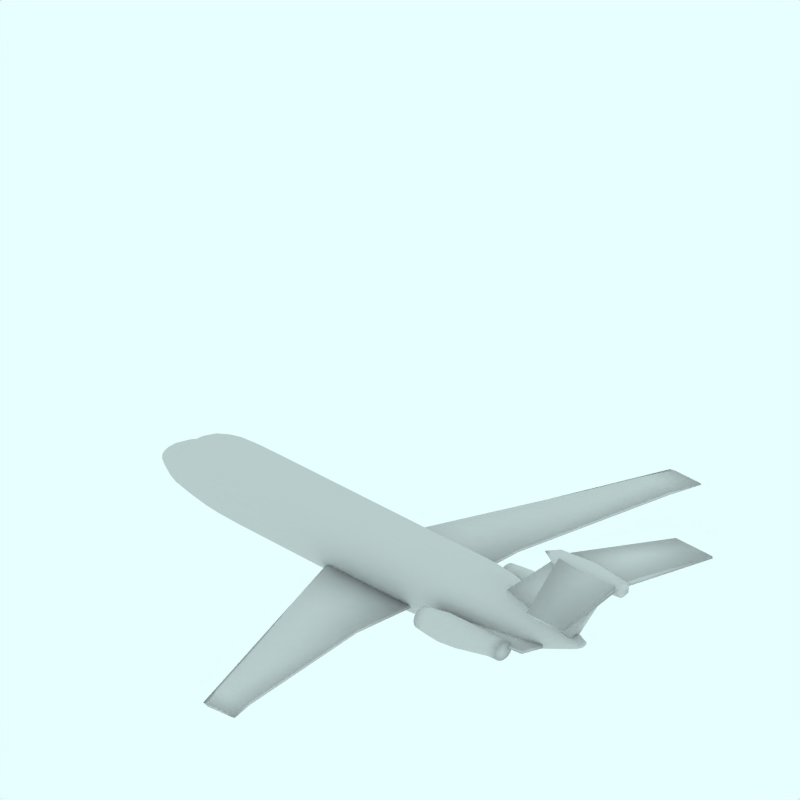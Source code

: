 # Source: One_Eleven_200_300_400.blend  (saved by Blender 2.49.2; exported with 4.5.12 LTS)
import bpy
from mathutils import Matrix  # noqa: F401  (used for matrix-valued properties, if any)

bpy.ops.wm.read_factory_settings(use_empty=True)
scene = bpy.context.scene
scene.name = 'Scene'

# ---- collections
col_collection_1 = bpy.data.collections.new('Collection 1'); scene.collection.children.link(col_collection_1)
col_collection_2 = bpy.data.collections.new('Collection 2'); scene.collection.children.link(col_collection_2)
col_collection_2.hide_render = True
col_collection_2.hide_viewport = True
col_collection_3 = bpy.data.collections.new('Collection 3'); scene.collection.children.link(col_collection_3)
col_collection_3.hide_render = True
col_collection_3.hide_viewport = True
col_collection_4 = bpy.data.collections.new('Collection 4'); scene.collection.children.link(col_collection_4)
col_collection_4.hide_render = True
col_collection_4.hide_viewport = True

# ---- materials (node trees are filled in below, after node groups)
mat_transparent = bpy.data.materials.new('Transparent')
mat_transparent.alpha_threshold = 0.0
mat_transparent.preview_render_type = 'FLAT'
mat_transparent.roughness = 0.5

# ---- material node trees

# ---- world
world_world = bpy.data.worlds.new('World'); scene.world = world_world
world_world.color = (0.9059, 1.0, 1.0)
world_world.use_sun_shadow = False
world_world.sun_shadow_jitter_overblur = 0.0
world_world.cycles.sampling_method = 'MANUAL'
world_world.cycles.sample_map_resolution = 256

# ---- cameras
cam_camera_001 = bpy.data.cameras.new('Camera.001')
cam_camera_001.type = 'ORTHO'
cam_camera_001.passepartout_alpha = 0.2
cam_camera_001.clip_end = 100.0
cam_camera_001.lens = 35.0
cam_camera_001.ortho_scale = 12.0
cam_camera_001.display_size = 5.91
cam_camera_001.show_passepartout = False
cam_camera_001.show_safe_areas = True
cam_camera_001.dof.focus_distance = 0.0
cam_camera_001.dof.aperture_fstop = 128.0

# ---- lights
light_lamp = bpy.data.lights.new('Lamp', 'SUN')
light_lamp.transmission_factor = 0.0
light_lamp.angle = 1.571
light_lamp.energy = 0.028
light_lamp.shadow_buffer_clip_start = 0.5
light_lamp.shadow_soft_size = 1.0
light_lamp.shadow_cascade_max_distance = 1000.0
light_lamp.cycles.use_multiple_importance_sampling = False

# ---- meshes
me_cylinder_002 = bpy.data.meshes.new('Cylinder.002')
me_cylinder_002.from_pydata([(0.7071, 0.7071, -1.0), (0.8315, 0.5556, -1.0), (0.9239, 0.3827, -1.0), (0.9808, 0.1951, -1.0), (1.0, 7.55e-08, -1.0), (0.9808, -0.1951, -1.0), (0.9239, -0.3827, -1.0), (0.8315, -0.5556, -1.0), (0.7071, -0.7071, -1.0), (0.5556, -0.8315, -1.0), (0.3827, -0.9239, -1.0), (0.1951, -0.9808, -1.0), (-3.258e-07, -1.0, -1.0), (-0.1951, -0.9808, -1.0), (-0.3827, -0.9239, -1.0), (-0.5556, -0.8315, -1.0), (-0.7071, -0.7071, -1.0), (-0.8315, -0.5556, -1.0), (-0.9239, -0.3827, -1.0), (-0.9808, -0.1951, -1.0), (-1.0, 9.656e-07, -1.0), (-0.9808, 0.1951, -1.0), (-0.9239, 0.3827, -1.0), (-0.8315, 0.5556, -1.0), (-0.7071, 0.7071, -1.0), (-0.5556, 0.8315, -1.0), (-0.3827, 0.9239, -1.0), (-0.1951, 0.9808, -1.0), (1.605e-06, 1.0, -1.0), (0.1951, 0.9808, -1.0), (0.3827, 0.9239, -1.0), (0.5556, 0.8315, -1.0), (0.7071, 0.7071, 7.583), (0.8315, 0.5556, 7.583), (0.9239, 0.3827, 7.583), (0.9808, 0.1951, 7.583), (1.0, -2.245e-06, 7.583), (0.9808, -0.1951, 7.583), (0.9239, -0.3827, 7.583), (0.8315, -0.5556, 7.583), (0.7071, -0.7071, 7.583), (0.5556, -0.8315, 7.583), (0.3827, -0.9239, 7.583), (0.1951, -0.9808, 7.583), (1.427e-06, -1.0, 7.583), (-0.1951, -0.9808, 7.583), (-0.3827, -0.9239, 7.583), (-0.5556, -0.8315, 7.583), (-0.7071, -0.7071, 7.583), (-0.8315, -0.5556, 7.583), (-0.9239, -0.3827, 7.583), (-0.9808, -0.1951, 7.583), (-1.0, -4.105e-06, 7.583), (-0.9808, 0.1951, 7.583), (-0.9239, 0.3827, 7.583), (-0.8315, 0.5556, 7.583), (-0.7071, 0.7071, 7.583), (-0.5556, 0.8315, 7.583), (-0.3827, 0.9239, 7.583), (-0.1951, 0.9808, 7.583), (-6.783e-06, 1.0, 7.583), (0.1951, 0.9808, 7.583), (0.3827, 0.9239, 7.583), (0.5556, 0.8315, 7.583), (-1.331e-07, 0.0, -2.763), (5.503e-07, 0.0, 8.289), (1.164, 0.7778, 3.378), (0.99, 0.9899, 3.378), (1.293, 0.5358, 3.378), (1.373, 0.2731, 3.378), (1.4, -1.551e-06, 3.378), (1.373, -0.2731, 3.378), (1.293, -0.5358, 3.378), (1.164, -0.7778, 3.378), (0.9899, -0.9899, 3.378), (0.7778, -1.164, 3.378), (0.5358, -1.293, 3.378), (0.2731, -1.373, 3.378), (6.999e-07, -1.4, 3.378), (-0.2731, -1.373, 3.378), (-0.5358, -1.293, 3.378), (-0.7778, -1.164, 3.378), (-0.9899, -0.99, 3.378), (-1.164, -0.7778, 3.378), (-1.293, -0.5358, 3.378), (-1.373, -0.2731, 3.378), (-1.4, -2.268e-06, 3.378), (-1.373, 0.2731, 3.378), (-1.293, 0.5358, 3.378), (-1.164, 0.7778, 3.378), (-0.99, 0.9899, 3.378), (-0.7778, 1.164, 3.378), (-0.5358, 1.293, 3.378), (-0.2731, 1.373, 3.378), (-3.837e-06, 1.4, 3.378), (0.2731, 1.373, 3.378), (0.5358, 1.293, 3.378), (0.7778, 1.164, 3.378)], [], [(64, 0, 1), (65, 33, 32), (64, 1, 2), (65, 34, 33), (64, 2, 3), (65, 35, 34), (64, 3, 4), (65, 36, 35), (64, 4, 5), (65, 37, 36), (64, 5, 6), (65, 38, 37), (64, 6, 7), (65, 39, 38), (64, 7, 8), (65, 40, 39), (64, 8, 9), (65, 41, 40), (64, 9, 10), (65, 42, 41), (64, 10, 11), (65, 43, 42), (64, 11, 12), (65, 44, 43), (64, 12, 13), (65, 45, 44), (64, 13, 14), (65, 46, 45), (64, 14, 15), (65, 47, 46), (64, 15, 16), (65, 48, 47), (64, 16, 17), (65, 49, 48), (64, 17, 18), (65, 50, 49), (64, 18, 19), (65, 51, 50), (64, 19, 20), (65, 52, 51), (64, 20, 21), (65, 53, 52), (64, 21, 22), (65, 54, 53), (64, 22, 23), (65, 55, 54), (64, 23, 24), (65, 56, 55), (64, 24, 25), (65, 57, 56), (64, 25, 26), (65, 58, 57), (64, 26, 27), (65, 59, 58), (64, 27, 28), (65, 60, 59), (64, 28, 29), (65, 61, 60), (64, 29, 30), (65, 62, 61), (64, 30, 31), (65, 63, 62), (31, 0, 64), (65, 32, 63), (0, 67, 66, 1), (67, 32, 33, 66), (1, 66, 68, 2), (66, 33, 34, 68), (2, 68, 69, 3), (68, 34, 35, 69), (3, 69, 70, 4), (69, 35, 36, 70), (4, 70, 71, 5), (70, 36, 37, 71), (5, 71, 72, 6), (71, 37, 38, 72), (6, 72, 73, 7), (72, 38, 39, 73), (7, 73, 74, 8), (73, 39, 40, 74), (8, 74, 75, 9), (74, 40, 41, 75), (9, 75, 76, 10), (75, 41, 42, 76), (10, 76, 77, 11), (76, 42, 43, 77), (11, 77, 78, 12), (77, 43, 44, 78), (12, 78, 79, 13), (78, 44, 45, 79), (13, 79, 80, 14), (79, 45, 46, 80), (14, 80, 81, 15), (80, 46, 47, 81), (15, 81, 82, 16), (81, 47, 48, 82), (16, 82, 83, 17), (82, 48, 49, 83), (17, 83, 84, 18), (83, 49, 50, 84), (18, 84, 85, 19), (84, 50, 51, 85), (19, 85, 86, 20), (85, 51, 52, 86), (20, 86, 87, 21), (86, 52, 53, 87), (21, 87, 88, 22), (87, 53, 54, 88), (22, 88, 89, 23), (88, 54, 55, 89), (23, 89, 90, 24), (89, 55, 56, 90), (24, 90, 91, 25), (90, 56, 57, 91), (25, 91, 92, 26), (91, 57, 58, 92), (26, 92, 93, 27), (92, 58, 59, 93), (27, 93, 94, 28), (93, 59, 60, 94), (28, 94, 95, 29), (94, 60, 61, 95), (29, 95, 96, 30), (95, 61, 62, 96), (30, 96, 97, 31), (96, 62, 63, 97), (32, 67, 97, 63), (67, 0, 31, 97)])
me_cylinder_002.polygons.foreach_set('use_smooth', [True] * 128)
me_cylinder_002.use_remesh_preserve_volume = False
me_cylinder_002.use_remesh_preserve_attributes = False
me_cylinder_002.use_mirror_vertex_groups = False
me_cylinder_002.update()
me_cube_006 = bpy.data.meshes.new('Cube.006')
me_cube_006.from_pydata([(1.395, 1.586, -0.01371), (1.0, 0.0, -0.05912), (-0.2288, 1.788e-07, -0.05912), (0.6176, 1.586, -0.01371), (1.395, 1.586, 0.02437), (1.0, -5.96e-07, 0.04708), (-0.2288, 3.576e-07, 0.04708), (0.6176, 1.586, 0.02437)], [], [(0, 1, 2, 3), (4, 7, 6, 5), (0, 4, 5, 1), (1, 5, 6, 2), (2, 6, 7, 3), (4, 0, 3, 7)])
me_cube_006.polygons.foreach_set('use_smooth', [True] * 6)
me_cube_006.use_remesh_preserve_volume = False
me_cube_006.use_remesh_preserve_attributes = False
me_cube_006.use_mirror_vertex_groups = False
me_cube_006.update()
me_cube_002 = bpy.data.meshes.new('Cube.002')
me_cube_002.from_pydata([(3.684, 0.1047, 0.8922), (3.684, 0.0, 0.8922), (2.018, -0.03732, 0.8922), (2.018, 0.1143, 0.8922), (4.488, 0.02442, 2.15), (4.488, -5.96e-07, 2.15), (3.353, 3.576e-07, 2.15), (3.353, 0.02658, 2.15), (2.892, 8.494e-08, 0.8922), (2.892, 0.1442, 0.8922), (3.949, -1.431e-07, 2.15), (3.949, 0.0639, 2.15)], [], [(0, 4, 5, 1), (2, 6, 7, 3), (9, 0, 1, 8), (8, 2, 3, 9), (4, 11, 10, 5), (11, 7, 6, 10), (5, 10, 8, 1), (10, 6, 2, 8), (0, 9, 11, 4), (9, 3, 7, 11)])
me_cube_002.polygons.foreach_set('use_smooth', [True] * 10)
me_cube_002.use_remesh_preserve_volume = False
me_cube_002.use_remesh_preserve_attributes = False
me_cube_002.use_mirror_vertex_groups = False
me_cube_002.update()
me_cube_001 = bpy.data.meshes.new('Cube.001')
me_cube_001.from_pydata([(1.436, 4.949, 0.5979), (0.7877, 0.4763, 0.4476), (-0.9904, 0.4763, 0.2446), (0.8753, 4.949, 0.5694), (1.436, 4.949, 0.62), (0.7877, 0.4763, 0.5026), (-0.9904, 0.4763, 0.5026), (0.8753, 4.949, 0.62), (1.273, 4.457, 0.5622), (0.6701, 4.457, 0.5337), (1.273, 4.457, 0.6071), (0.6701, 4.457, 0.6071), (0.7933, 1.71, 0.4902), (-0.4756, 1.71, 0.3342), (0.7933, 1.71, 0.535), (-0.4756, 1.71, 0.535), (0.7877, 0.4763, 0.4784), (1.436, 4.949, 0.6103), (-1.09, 0.4763, 0.3891), (0.7758, 4.949, 0.5978), (1.273, 4.457, 0.5874), (0.5706, 4.457, 0.5748), (0.7933, 1.71, 0.5153), (-0.5751, 1.71, 0.4466)], [], [(0, 8, 9, 3), (7, 11, 10, 4), (8, 12, 13, 9), (12, 1, 2, 13), (11, 15, 14, 10), (15, 6, 5, 14), (1, 16, 18, 2), (16, 5, 6, 18), (4, 17, 19, 7), (17, 0, 3, 19), (0, 17, 20, 8), (17, 4, 10, 20), (7, 19, 21, 11), (19, 3, 9, 21), (14, 22, 20, 10), (22, 12, 8, 20), (5, 16, 22, 14), (16, 1, 12, 22), (15, 23, 18, 6), (23, 13, 2, 18), (11, 21, 23, 15), (21, 9, 13, 23)])
me_cube_001.polygons.foreach_set('use_smooth', [True] * 22)
me_cube_001.use_remesh_preserve_volume = False
me_cube_001.use_remesh_preserve_attributes = False
me_cube_001.use_mirror_vertex_groups = False
me_cube_001.update()
me_cube = bpy.data.meshes.new('Cube')
me_cube.from_pydata([(3.19, 0.6094, 0.6229), (3.287, 0.26, 0.6229), (1.487, 0.26, 0.6229), (1.487, 0.76, 0.6229), (3.19, 0.6094, 0.7029), (3.287, 0.26, 0.7029), (1.487, 0.26, 0.7029), (1.487, 0.76, 0.7029)], [], [(0, 1, 2, 3), (4, 7, 6, 5), (0, 4, 5, 1), (1, 5, 6, 2), (2, 6, 7, 3), (4, 0, 3, 7)])
me_cube.polygons.foreach_set('use_smooth', [True] * 6)
me_cube.use_remesh_preserve_volume = False
me_cube.use_remesh_preserve_attributes = False
me_cube.use_mirror_vertex_groups = False
me_cube.update()
me_cylinder_001 = bpy.data.meshes.new('Cylinder.001')
me_cylinder_001.from_pydata([(-0.5451, 1.033, 1.373), (-0.5227, 1.006, 1.373), (-0.506, 0.9746, 1.373), (-0.4958, 0.9409, 1.373), (-0.4923, 0.9058, 1.373), (-0.4958, 0.8706, 1.373), (-0.506, 0.8369, 1.373), (-0.5227, 0.8058, 1.373), (-0.5451, 0.7785, 1.373), (-0.5723, 0.7561, 1.373), (-0.6035, 0.7395, 1.373), (-0.6372, 0.7292, 1.373), (-0.6723, 0.7258, 1.373), (-0.7075, 0.7292, 1.373), (-0.7412, 0.7395, 1.373), (-0.7723, 0.7561, 1.373), (-0.7996, 0.7785, 1.373), (-0.822, 0.8058, 1.373), (-0.8386, 0.8369, 1.373), (-0.8489, 0.8706, 1.373), (-0.8523, 0.9058, 1.373), (-0.8489, 0.9409, 1.373), (-0.8386, 0.9746, 1.373), (-0.822, 1.006, 1.373), (-0.7996, 1.033, 1.373), (-0.7723, 1.055, 1.373), (-0.7412, 1.072, 1.373), (-0.7075, 1.082, 1.373), (-0.6723, 1.086, 1.373), (-0.6372, 1.082, 1.373), (-0.6035, 1.072, 1.373), (-0.5723, 1.055, 1.373), (-0.5562, 0.8838, 2.945), (-0.5371, 0.8565, 2.945), (-0.5229, 0.8254, 2.945), (-0.5141, 0.7916, 2.945), (-0.5112, 0.7565, 2.945), (-0.5141, 0.7214, 2.945), (-0.5229, 0.6876, 2.945), (-0.5371, 0.6565, 2.945), (-0.5562, 0.6292, 2.945), (-0.5796, 0.6068, 2.945), (-0.6062, 0.5902, 2.945), (-0.635, 0.5799, 2.945), (-0.6651, 0.5765, 2.945), (-0.6951, 0.5799, 2.945), (-0.724, 0.5902, 2.945), (-0.7506, 0.6068, 2.945), (-0.7739, 0.6292, 2.945), (-0.793, 0.6565, 2.945), (-0.8072, 0.6876, 2.945), (-0.816, 0.7214, 2.945), (-0.819, 0.7565, 2.945), (-0.816, 0.7916, 2.945), (-0.8072, 0.8254, 2.945), (-0.793, 0.8565, 2.945), (-0.7739, 0.8838, 2.945), (-0.7506, 0.9062, 2.945), (-0.724, 0.9228, 2.945), (-0.6951, 0.933, 2.945), (-0.6651, 0.9365, 2.945), (-0.635, 0.933, 2.945), (-0.6062, 0.9228, 2.945), (-0.5796, 0.9062, 2.945), (-0.6723, 0.9058, 1.373), (-0.6651, 0.7565, 2.945), (-0.4886, 1.006, 1.572), (-0.5156, 1.033, 1.572), (-0.4684, 0.9746, 1.572), (-0.456, 0.9409, 1.572), (-0.4518, 0.9058, 1.572), (-0.456, 0.8706, 1.572), (-0.4684, 0.8369, 1.572), (-0.4886, 0.8058, 1.572), (-0.5156, 0.7785, 1.572), (-0.5486, 0.7561, 1.572), (-0.5863, 0.7395, 1.572), (-0.6272, 0.7292, 1.572), (-0.6696, 0.7258, 1.572), (-0.7121, 0.7292, 1.572), (-0.753, 0.7395, 1.572), (-0.7906, 0.7561, 1.572), (-0.8237, 0.7785, 1.572), (-0.8507, 0.8058, 1.572), (-0.8709, 0.8369, 1.572), (-0.8833, 0.8706, 1.572), (-0.8874, 0.9058, 1.572), (-0.8833, 0.9409, 1.572), (-0.8709, 0.9746, 1.572), (-0.8507, 1.006, 1.572), (-0.8237, 1.033, 1.572), (-0.7906, 1.055, 1.572), (-0.753, 1.072, 1.572), (-0.7121, 1.082, 1.572), (-0.6696, 1.086, 1.572), (-0.6272, 1.082, 1.572), (-0.5863, 1.072, 1.572), (-0.5486, 1.055, 1.572), (-0.4692, 1.008, 1.813), (-0.4995, 1.041, 1.813), (-0.4466, 0.971, 1.813), (-0.4327, 0.9305, 1.813), (-0.428, 0.8884, 1.813), (-0.4327, 0.8462, 1.813), (-0.4466, 0.8057, 1.813), (-0.4692, 0.7684, 1.813), (-0.4995, 0.7356, 1.813), (-0.5365, 0.7088, 1.813), (-0.5786, 0.6888, 1.813), (-0.6244, 0.6765, 1.813), (-0.672, 0.6724, 1.813), (-0.7196, 0.6765, 1.813), (-0.7653, 0.6888, 1.813), (-0.8075, 0.7088, 1.813), (-0.8444, 0.7356, 1.813), (-0.8748, 0.7684, 1.813), (-0.8973, 0.8057, 1.813), (-0.9112, 0.8462, 1.813), (-0.9159, 0.8884, 1.813), (-0.9112, 0.9305, 1.813), (-0.8973, 0.971, 1.813), (-0.8748, 1.008, 1.813), (-0.8444, 1.041, 1.813), (-0.8075, 1.068, 1.813), (-0.7653, 1.088, 1.813), (-0.7196, 1.1, 1.813), (-0.672, 1.104, 1.813), (-0.6244, 1.1, 1.813), (-0.5786, 1.088, 1.813), (-0.5365, 1.068, 1.813), (-0.4891, 0.9881, 2.153), (-0.5164, 1.022, 2.153), (-0.4687, 0.949, 2.153), (-0.4562, 0.9065, 2.153), (-0.4519, 0.8624, 2.153), (-0.4562, 0.8182, 2.153), (-0.4687, 0.7758, 2.153), (-0.4891, 0.7367, 2.153), (-0.5164, 0.7024, 2.153), (-0.5498, 0.6743, 2.153), (-0.5879, 0.6534, 2.153), (-0.6292, 0.6405, 2.153), (-0.6722, 0.6361, 2.153), (-0.7152, 0.6405, 2.153), (-0.7565, 0.6534, 2.153), (-0.7945, 0.6743, 2.153), (-0.8279, 0.7024, 2.153), (-0.8553, 0.7367, 2.153), (-0.8757, 0.7758, 2.153), (-0.8882, 0.8182, 2.153), (-0.8924, 0.8624, 2.153), (-0.8882, 0.9065, 2.153), (-0.8757, 0.949, 2.153), (-0.8553, 0.9881, 2.153), (-0.8279, 1.022, 2.153), (-0.7945, 1.05, 2.153), (-0.7565, 1.071, 2.153), (-0.7152, 1.084, 2.153), (-0.6722, 1.089, 2.153), (-0.6292, 1.084, 2.153), (-0.5879, 1.071, 2.153), (-0.5498, 1.05, 2.153), (-0.5378, 0.8657, 2.747), (-0.5567, 0.8933, 2.747), (-0.5238, 0.8342, 2.747), (-0.5151, 0.8001, 2.747), (-0.5122, 0.7646, 2.747), (-0.5151, 0.7291, 2.747), (-0.5238, 0.6949, 2.747), (-0.5378, 0.6635, 2.747), (-0.5567, 0.6359, 2.747), (-0.5798, 0.6133, 2.747), (-0.6061, 0.5965, 2.747), (-0.6346, 0.5861, 2.747), (-0.6643, 0.5826, 2.747), (-0.6939, 0.5861, 2.747), (-0.7224, 0.5965, 2.747), (-0.7487, 0.6133, 2.747), (-0.7718, 0.6359, 2.747), (-0.7907, 0.6635, 2.747), (-0.8047, 0.6949, 2.747), (-0.8134, 0.7291, 2.747), (-0.8163, 0.7646, 2.747), (-0.8134, 0.8001, 2.747), (-0.8047, 0.8342, 2.747), (-0.7907, 0.8657, 2.747), (-0.7718, 0.8933, 2.747), (-0.7487, 0.9159, 2.747), (-0.7224, 0.9327, 2.747), (-0.6939, 0.9431, 2.747), (-0.6643, 0.9466, 2.747), (-0.6346, 0.9431, 2.747), (-0.6061, 0.9327, 2.747), (-0.5798, 0.9159, 2.747)], [], [(64, 0, 1), (65, 33, 32), (64, 1, 2), (65, 34, 33), (64, 2, 3), (65, 35, 34), (64, 3, 4), (65, 36, 35), (64, 4, 5), (65, 37, 36), (64, 5, 6), (65, 38, 37), (64, 6, 7), (65, 39, 38), (64, 7, 8), (65, 40, 39), (64, 8, 9), (65, 41, 40), (64, 9, 10), (65, 42, 41), (64, 10, 11), (65, 43, 42), (64, 11, 12), (65, 44, 43), (64, 12, 13), (65, 45, 44), (64, 13, 14), (65, 46, 45), (64, 14, 15), (65, 47, 46), (64, 15, 16), (65, 48, 47), (64, 16, 17), (65, 49, 48), (64, 17, 18), (65, 50, 49), (64, 18, 19), (65, 51, 50), (64, 19, 20), (65, 52, 51), (64, 20, 21), (65, 53, 52), (64, 21, 22), (65, 54, 53), (64, 22, 23), (65, 55, 54), (64, 23, 24), (65, 56, 55), (64, 24, 25), (65, 57, 56), (64, 25, 26), (65, 58, 57), (64, 26, 27), (65, 59, 58), (64, 27, 28), (65, 60, 59), (64, 28, 29), (65, 61, 60), (64, 29, 30), (65, 62, 61), (64, 30, 31), (65, 63, 62), (31, 0, 64), (65, 32, 63), (0, 67, 66, 1), (1, 66, 68, 2), (2, 68, 69, 3), (3, 69, 70, 4), (4, 70, 71, 5), (5, 71, 72, 6), (6, 72, 73, 7), (7, 73, 74, 8), (8, 74, 75, 9), (9, 75, 76, 10), (10, 76, 77, 11), (11, 77, 78, 12), (12, 78, 79, 13), (13, 79, 80, 14), (14, 80, 81, 15), (15, 81, 82, 16), (16, 82, 83, 17), (17, 83, 84, 18), (18, 84, 85, 19), (19, 85, 86, 20), (20, 86, 87, 21), (21, 87, 88, 22), (22, 88, 89, 23), (23, 89, 90, 24), (24, 90, 91, 25), (25, 91, 92, 26), (26, 92, 93, 27), (27, 93, 94, 28), (28, 94, 95, 29), (29, 95, 96, 30), (30, 96, 97, 31), (67, 0, 31, 97), (67, 99, 98, 66), (66, 98, 100, 68), (68, 100, 101, 69), (69, 101, 102, 70), (70, 102, 103, 71), (71, 103, 104, 72), (72, 104, 105, 73), (73, 105, 106, 74), (74, 106, 107, 75), (75, 107, 108, 76), (76, 108, 109, 77), (77, 109, 110, 78), (78, 110, 111, 79), (79, 111, 112, 80), (80, 112, 113, 81), (81, 113, 114, 82), (82, 114, 115, 83), (83, 115, 116, 84), (84, 116, 117, 85), (85, 117, 118, 86), (86, 118, 119, 87), (87, 119, 120, 88), (88, 120, 121, 89), (89, 121, 122, 90), (90, 122, 123, 91), (91, 123, 124, 92), (92, 124, 125, 93), (93, 125, 126, 94), (94, 126, 127, 95), (95, 127, 128, 96), (96, 128, 129, 97), (99, 67, 97, 129), (99, 131, 130, 98), (98, 130, 132, 100), (100, 132, 133, 101), (101, 133, 134, 102), (102, 134, 135, 103), (103, 135, 136, 104), (104, 136, 137, 105), (105, 137, 138, 106), (106, 138, 139, 107), (107, 139, 140, 108), (108, 140, 141, 109), (109, 141, 142, 110), (110, 142, 143, 111), (111, 143, 144, 112), (112, 144, 145, 113), (113, 145, 146, 114), (114, 146, 147, 115), (115, 147, 148, 116), (116, 148, 149, 117), (117, 149, 150, 118), (118, 150, 151, 119), (119, 151, 152, 120), (120, 152, 153, 121), (121, 153, 154, 122), (122, 154, 155, 123), (123, 155, 156, 124), (124, 156, 157, 125), (125, 157, 158, 126), (126, 158, 159, 127), (127, 159, 160, 128), (128, 160, 161, 129), (131, 99, 129, 161), (131, 163, 162, 130), (163, 32, 33, 162), (130, 162, 164, 132), (162, 33, 34, 164), (132, 164, 165, 133), (164, 34, 35, 165), (133, 165, 166, 134), (165, 35, 36, 166), (134, 166, 167, 135), (166, 36, 37, 167), (135, 167, 168, 136), (167, 37, 38, 168), (136, 168, 169, 137), (168, 38, 39, 169), (137, 169, 170, 138), (169, 39, 40, 170), (138, 170, 171, 139), (170, 40, 41, 171), (139, 171, 172, 140), (171, 41, 42, 172), (140, 172, 173, 141), (172, 42, 43, 173), (141, 173, 174, 142), (173, 43, 44, 174), (142, 174, 175, 143), (174, 44, 45, 175), (143, 175, 176, 144), (175, 45, 46, 176), (144, 176, 177, 145), (176, 46, 47, 177), (145, 177, 178, 146), (177, 47, 48, 178), (146, 178, 179, 147), (178, 48, 49, 179), (147, 179, 180, 148), (179, 49, 50, 180), (148, 180, 181, 149), (180, 50, 51, 181), (149, 181, 182, 150), (181, 51, 52, 182), (150, 182, 183, 151), (182, 52, 53, 183), (151, 183, 184, 152), (183, 53, 54, 184), (152, 184, 185, 153), (184, 54, 55, 185), (153, 185, 186, 154), (185, 55, 56, 186), (154, 186, 187, 155), (186, 56, 57, 187), (155, 187, 188, 156), (187, 57, 58, 188), (156, 188, 189, 157), (188, 58, 59, 189), (157, 189, 190, 158), (189, 59, 60, 190), (158, 190, 191, 159), (190, 60, 61, 191), (159, 191, 192, 160), (191, 61, 62, 192), (160, 192, 193, 161), (192, 62, 63, 193), (32, 163, 193, 63), (163, 131, 161, 193)])
me_cylinder_001.polygons.foreach_set('use_smooth', [True] * 224)
me_cylinder_001.use_remesh_preserve_volume = False
me_cylinder_001.use_remesh_preserve_attributes = False
me_cylinder_001.use_mirror_vertex_groups = False
me_cylinder_001.update()
me_cylinder = bpy.data.meshes.new('Cylinder')
me_cylinder.from_pydata([(0.3158, 0.1061, -4.946), (0.3297, 0.08334, -4.946), (0.34, 0.0574, -4.946), (0.3464, 0.02926, -4.946), (0.3486, 1.132e-08, -4.946), (0.3464, -0.02926, -4.946), (0.34, -0.0574, -4.946), (0.3297, -0.08334, -4.946), (0.3158, -0.1061, -4.946), (0.2988, -0.1247, -4.946), (0.2794, -0.1386, -4.946), (0.2584, -0.1471, -4.946), (0.2366, -0.15, -4.946), (0.2147, -0.1471, -4.946), (0.1937, -0.1386, -4.946), (0.1743, -0.1247, -4.946), (0.1574, -0.1061, -4.946), (0.1434, -0.08334, -4.946), (0.1331, -0.0574, -4.946), (0.1267, -0.02926, -4.946), (0.1246, 1.448e-07, -4.946), (0.1267, 0.02926, -4.946), (0.1331, 0.0574, -4.946), (0.1434, 0.08334, -4.946), (0.1574, 0.1061, -4.946), (0.1743, 0.1247, -4.946), (0.1937, 0.1386, -4.946), (0.2147, 0.1471, -4.946), (0.2366, 0.15, -4.946), (0.2584, 0.1471, -4.946), (0.2794, 0.1386, -4.946), (0.2988, 0.1247, -4.946), (-0.1722, 0.08485, 3.879), (-0.1629, 0.06667, 3.879), (-0.156, 0.04592, 3.879), (-0.1517, 0.02341, 3.879), (-0.1503, -2.694e-07, 3.879), (-0.1517, -0.02341, 3.879), (-0.156, -0.04592, 3.879), (-0.1629, -0.06667, 3.879), (-0.1722, -0.08485, 3.879), (-0.1835, -0.09978, 3.879), (-0.1964, -0.1109, 3.879), (-0.2105, -0.1177, 3.879), (-0.2251, -0.12, 3.879), (-0.2396, -0.1177, 3.879), (-0.2537, -0.1109, 3.879), (-0.2666, -0.09978, 3.879), (-0.2779, -0.08485, 3.879), (-0.2872, -0.06667, 3.879), (-0.2941, -0.04592, 3.879), (-0.2984, -0.02341, 3.879), (-0.2998, -4.926e-07, 3.879), (-0.2984, 0.02341, 3.879), (-0.2941, 0.04592, 3.879), (-0.2872, 0.06667, 3.879), (-0.2779, 0.08485, 3.879), (-0.2666, 0.09978, 3.879), (-0.2537, 0.1109, 3.879), (-0.2396, 0.1177, 3.879), (-0.2251, 0.12, 3.879), (-0.2105, 0.1177, 3.879), (-0.1964, 0.1109, 3.879), (-0.1835, 0.09978, 3.879), (0.2237, 0.0, -4.993), (-0.2335, 0.0, 3.908), (0.8315, 0.5556, 0.0), (0.7071, 0.7071, 0.0), (0.9239, 0.3827, 0.0), (0.9808, 0.1951, 0.0), (1.0, -1.085e-06, 0.0), (0.9808, -0.1951, 0.0), (0.9239, -0.3827, 0.0), (0.8315, -0.5556, 0.0), (0.7071, -0.7071, 0.0), (0.5556, -0.8315, 0.0), (0.3827, -0.9239, 0.0), (0.1951, -0.9808, 0.0), (3.02e-07, -1.0, 0.0), (-0.1951, -0.9808, 0.0), (-0.3827, -0.9239, 0.0), (-0.5556, -0.8315, 0.0), (-0.7071, -0.7071, 0.0), (-0.8315, -0.5556, 0.0), (-0.9239, -0.3827, 0.0), (-0.9808, -0.1951, 0.0), (-1.0, -1.57e-06, 0.0), (-0.9808, 0.1951, 0.0), (-0.9239, 0.3827, 0.0), (-0.8315, 0.5556, 0.0), (-0.7071, 0.7071, 0.0), (-0.5556, 0.8315, 0.0), (-0.3827, 0.9239, 0.0), (-0.1951, 0.9808, 0.0), (-2.837e-06, 1.0, 0.0), (0.1951, 0.9808, 0.0), (0.3827, 0.9239, 0.0), (0.5556, 0.8315, 0.0), (0.7025, 0.5225, -3.695), (0.5883, 0.665, -3.695), (0.7873, 0.3599, -3.695), (0.8395, 0.1835, -3.695), (0.8572, -2.127e-07, -3.695), (0.8395, -0.1835, -3.695), (0.7873, -0.3599, -3.695), (0.7025, -0.5225, -3.695), (0.5883, -0.665, -3.695), (0.4492, -0.782, -3.695), (0.2905, -0.8689, -3.695), (0.1183, -0.9224, -3.695), (-0.06084, -0.9405, -3.695), (-0.2399, -0.9224, -3.695), (-0.4121, -0.8689, -3.695), (-0.5708, -0.782, -3.695), (-0.71, -0.665, -3.695), (-0.8241, -0.5225, -3.695), (-0.909, -0.3599, -3.695), (-0.9612, -0.1835, -3.695), (-0.9788, 2.882e-07, -3.695), (-0.9612, 0.1835, -3.695), (-0.909, 0.3599, -3.695), (-0.8241, 0.5225, -3.695), (-0.71, 0.665, -3.695), (-0.5708, 0.782, -3.695), (-0.4121, 0.8689, -3.695), (-0.2399, 0.9224, -3.695), (-0.06084, 0.9405, -3.695), (0.1183, 0.9224, -3.695), (0.2905, 0.8689, -3.695), (0.4492, 0.782, -3.695), (0.6754, 0.4945, -3.883), (0.5669, 0.6293, -3.883), (0.7561, 0.3406, -3.883), (0.8058, 0.1736, -3.883), (0.8226, -1.624e-07, -3.883), (0.8058, -0.1736, -3.883), (0.7561, -0.3406, -3.883), (0.6754, -0.4945, -3.883), (0.5669, -0.6293, -3.883), (0.4346, -0.74, -3.883), (0.2836, -0.8223, -3.883), (0.1199, -0.8729, -3.883), (-0.05044, -0.89, -3.883), (-0.2208, -0.8729, -3.883), (-0.3845, -0.8223, -3.883), (-0.5355, -0.74, -3.883), (-0.6677, -0.6293, -3.883), (-0.7763, -0.4945, -3.883), (-0.857, -0.3406, -3.883), (-0.9067, -0.1736, -3.883), (-0.9234, 3.578e-07, -3.883), (-0.9067, 0.1736, -3.883), (-0.857, 0.3406, -3.883), (-0.7763, 0.4945, -3.883), (-0.6677, 0.6293, -3.883), (-0.5355, 0.74, -3.883), (-0.3845, 0.8223, -3.883), (-0.2208, 0.8729, -3.883), (-0.05044, 0.89, -3.883), (0.1199, 0.8729, -3.883), (0.2836, 0.8223, -3.883), (0.4346, 0.74, -3.883), (0.7465, 0.5556, -2.993), (0.6283, 0.7071, -2.993), (0.8342, 0.3827, -2.993), (0.8883, 0.1951, -2.993), (0.9066, -3.893e-07, -2.993), (0.8883, -0.1951, -2.993), (0.8342, -0.3827, -2.993), (0.7465, -0.5556, -2.993), (0.6283, -0.7071, -2.993), (0.4844, -0.8315, -2.993), (0.3201, -0.9239, -2.993), (0.1419, -0.9808, -2.993), (-0.04344, -1.0, -2.993), (-0.2288, -0.9808, -2.993), (-0.407, -0.9239, -2.993), (-0.5712, -0.8315, -2.993), (-0.7152, -0.7071, -2.993), (-0.8333, -0.5556, -2.993), (-0.9211, -0.3827, -2.993), (-0.9752, -0.1951, -2.993), (-0.9934, -4.999e-08, -2.993), (-0.9752, 0.1951, -2.993), (-0.9211, 0.3827, -2.993), (-0.8333, 0.5556, -2.993), (-0.7152, 0.7071, -2.993), (-0.5712, 0.8315, -2.993), (-0.407, 0.9239, -2.993), (-0.2288, 0.9808, -2.993), (-0.04344, 1.0, -2.993), (0.1419, 0.9808, -2.993), (0.3201, 0.9239, -2.993), (0.4844, 0.8315, -2.993), (0.7275, 0.5445, -3.414), (0.6105, 0.693, -3.414), (0.8144, 0.375, -3.414), (0.8679, 0.1912, -3.414), (0.886, -2.856e-07, -3.414), (0.8679, -0.1912, -3.414), (0.8144, -0.375, -3.414), (0.7275, -0.5445, -3.414), (0.6105, -0.693, -3.414), (0.4679, -0.8148, -3.414), (0.3052, -0.9054, -3.414), (0.1288, -0.9612, -3.414), (-0.05479, -0.98, -3.414), (-0.2383, -0.9612, -3.414), (-0.4148, -0.9054, -3.414), (-0.5775, -0.8148, -3.414), (-0.72, -0.693, -3.414), (-0.837, -0.5445, -3.414), (-0.924, -0.375, -3.414), (-0.9775, -0.1912, -3.414), (-0.9956, 1.606e-07, -3.414), (-0.9775, 0.1912, -3.414), (-0.924, 0.375, -3.414), (-0.837, 0.5445, -3.414), (-0.72, 0.693, -3.414), (-0.5775, 0.8148, -3.414), (-0.4148, 0.9054, -3.414), (-0.2383, 0.9612, -3.414), (-0.05479, 0.98, -3.414), (0.1288, 0.9612, -3.414), (0.3052, 0.9054, -3.414), (0.4679, 0.8148, -3.414), (0.6463, 0.4611, -4.083), (0.547, 0.5869, -4.083), (0.7201, 0.3176, -4.083), (0.7656, 0.1619, -4.083), (0.7809, -1.129e-07, -4.083), (0.7656, -0.1619, -4.083), (0.7201, -0.3176, -4.083), (0.6463, -0.4611, -4.083), (0.547, -0.5869, -4.083), (0.4259, -0.6901, -4.083), (0.2878, -0.7668, -4.083), (0.138, -0.8141, -4.083), (-0.01782, -0.83, -4.083), (-0.1736, -0.8141, -4.083), (-0.3235, -0.7668, -4.083), (-0.4616, -0.6901, -4.083), (-0.5826, -0.5869, -4.083), (-0.6819, -0.4611, -4.083), (-0.7558, -0.3176, -4.083), (-0.8012, -0.1619, -4.083), (-0.8166, 4.179e-07, -4.083), (-0.8012, 0.1619, -4.083), (-0.7558, 0.3176, -4.083), (-0.6819, 0.4611, -4.083), (-0.5826, 0.5869, -4.083), (-0.4616, 0.6901, -4.083), (-0.3235, 0.7668, -4.083), (-0.1736, 0.8141, -4.083), (-0.01782, 0.83, -4.083), (0.138, 0.8141, -4.083), (0.2878, 0.7668, -4.083), (0.4259, 0.6901, -4.083), (0.6234, 0.4167, -4.256), (0.5363, 0.5303, -4.256), (0.6881, 0.287, -4.256), (0.7279, 0.1463, -4.256), (0.7414, -7.187e-08, -4.256), (0.7279, -0.1463, -4.256), (0.6881, -0.287, -4.256), (0.6234, -0.4167, -4.256), (0.5363, -0.5303, -4.256), (0.4303, -0.6236, -4.256), (0.3092, -0.6929, -4.256), (0.1779, -0.7356, -4.256), (0.04135, -0.75, -4.256), (-0.09521, -0.7356, -4.256), (-0.2265, -0.6929, -4.256), (-0.3475, -0.6236, -4.256), (-0.4536, -0.5303, -4.256), (-0.5407, -0.4167, -4.256), (-0.6054, -0.287, -4.256), (-0.6452, -0.1463, -4.256), (-0.6586, 4.435e-07, -4.256), (-0.6452, 0.1463, -4.256), (-0.6054, 0.287, -4.256), (-0.5407, 0.4167, -4.256), (-0.4536, 0.5303, -4.256), (-0.3475, 0.6236, -4.256), (-0.2265, 0.6929, -4.256), (-0.09521, 0.7356, -4.256), (0.04135, 0.75, -4.256), (0.1779, 0.7356, -4.256), (0.3092, 0.6929, -4.256), (0.4303, 0.6236, -4.256), (0.5984, 0.3833, -4.389), (0.5253, 0.4879, -4.389), (0.6527, 0.2641, -4.389), (0.6862, 0.1346, -4.389), (0.6975, -4.484e-08, -4.389), (0.6862, -0.1346, -4.389), (0.6527, -0.2641, -4.389), (0.5984, -0.3833, -4.389), (0.5253, -0.4879, -4.389), (0.4361, -0.5737, -4.389), (0.3345, -0.6375, -4.389), (0.2242, -0.6767, -4.389), (0.1095, -0.69, -4.389), (-0.005242, -0.6767, -4.389), (-0.1155, -0.6375, -4.389), (-0.2172, -0.5737, -4.389), (-0.3063, -0.4879, -4.389), (-0.3794, -0.3833, -4.389), (-0.4338, -0.2641, -4.389), (-0.4672, -0.1346, -4.389), (-0.4785, 4.545e-07, -4.389), (-0.4672, 0.1346, -4.389), (-0.4338, 0.2641, -4.389), (-0.3794, 0.3833, -4.389), (-0.3063, 0.4879, -4.389), (-0.2172, 0.5737, -4.389), (-0.1155, 0.6375, -4.389), (-0.005241, 0.6767, -4.389), (0.1095, 0.69, -4.389), (0.2242, 0.6767, -4.389), (0.3345, 0.6375, -4.389), (0.4361, 0.5737, -4.389), (0.5518, 0.3222, -4.549), (0.4896, 0.4101, -4.549), (0.598, 0.222, -4.549), (0.6264, 0.1132, -4.549), (0.636, -1.61e-08, -4.549), (0.6264, -0.1132, -4.549), (0.598, -0.222, -4.549), (0.5518, -0.3222, -4.549), (0.4896, -0.4101, -4.549), (0.4138, -0.4823, -4.549), (0.3274, -0.5359, -4.549), (0.2336, -0.5689, -4.549), (0.136, -0.58, -4.549), (0.03848, -0.5689, -4.549), (-0.05531, -0.5359, -4.549), (-0.1418, -0.4823, -4.549), (-0.2175, -0.4101, -4.549), (-0.2797, -0.3222, -4.549), (-0.3259, -0.222, -4.549), (-0.3544, -0.1132, -4.549), (-0.364, 4.292e-07, -4.549), (-0.3544, 0.1132, -4.549), (-0.3259, 0.222, -4.549), (-0.2797, 0.3222, -4.549), (-0.2175, 0.4101, -4.549), (-0.1418, 0.4823, -4.549), (-0.05531, 0.5359, -4.549), (0.03849, 0.5689, -4.549), (0.136, 0.58, -4.549), (0.2336, 0.5689, -4.549), (0.3274, 0.5358, -4.549), (0.4138, 0.4823, -4.549), (0.4607, 0.2035, -4.778), (0.4197, 0.259, -4.778), (0.4912, 0.1402, -4.778), (0.51, 0.07146, -4.778), (0.5163, 9.311e-09, -4.778), (0.51, -0.07146, -4.778), (0.4912, -0.1402, -4.778), (0.4607, -0.2035, -4.778), (0.4197, -0.259, -4.778), (0.3696, -0.3046, -4.778), (0.3126, -0.3384, -4.778), (0.2507, -0.3593, -4.778), (0.1863, -0.3663, -4.778), (0.1219, -0.3593, -4.778), (0.06002, -0.3384, -4.778), (0.002969, -0.3046, -4.778), (-0.04704, -0.259, -4.778), (-0.08808, -0.2035, -4.778), (-0.1186, -0.1402, -4.778), (-0.1374, -0.07146, -4.778), (-0.1437, 3.136e-07, -4.778), (-0.1374, 0.07146, -4.778), (-0.1186, 0.1402, -4.778), (-0.08808, 0.2035, -4.778), (-0.04704, 0.259, -4.778), (0.002969, 0.3046, -4.778), (0.06002, 0.3384, -4.778), (0.1219, 0.3593, -4.778), (0.1863, 0.3663, -4.778), (0.2507, 0.3593, -4.778), (0.3126, 0.3384, -4.778), (0.3696, 0.3046, -4.778), (0.3854, 0.142, -4.884), (0.3595, 0.1808, -4.884), (0.4047, 0.09784, -4.884), (0.4166, 0.04988, -4.884), (0.4206, 1.582e-08, -4.884), (0.4166, -0.04988, -4.884), (0.4047, -0.09784, -4.884), (0.3854, -0.142, -4.884), (0.3595, -0.1808, -4.884), (0.3279, -0.2126, -4.884), (0.2919, -0.2362, -4.884), (0.2528, -0.2508, -4.884), (0.2121, -0.2557, -4.884), (0.1715, -0.2508, -4.884), (0.1324, -0.2362, -4.884), (0.09635, -0.2126, -4.884), (0.06476, -0.1808, -4.884), (0.03885, -0.142, -4.884), (0.01958, -0.09784, -4.884), (0.007725, -0.04988, -4.884), (0.00372, 2.393e-07, -4.884), (0.007725, 0.04988, -4.884), (0.01959, 0.09784, -4.884), (0.03885, 0.142, -4.884), (0.06477, 0.1808, -4.884), (0.09635, 0.2126, -4.884), (0.1324, 0.2362, -4.884), (0.1715, 0.2508, -4.884), (0.2121, 0.2557, -4.884), (0.2528, 0.2508, -4.884), (0.2919, 0.2362, -4.884), (0.3279, 0.2126, -4.884), (0.8315, 0.5556, 0.4284), (0.7071, 0.7071, 0.4284), (0.9239, 0.3827, 0.4284), (0.9808, 0.1951, 0.4284), (1.0, -1.212e-06, 0.4284), (0.9808, -0.1951, 0.4284), (0.9239, -0.3827, 0.4284), (0.8315, -0.5556, 0.4284), (0.7071, -0.7071, 0.4284), (0.5556, -0.8315, 0.4284), (0.3827, -0.9239, 0.4284), (0.1951, -0.9808, 0.4284), (4.1e-07, -1.0, 0.4284), (-0.1951, -0.9808, 0.4284), (-0.3827, -0.9239, 0.4284), (-0.5556, -0.8315, 0.4284), (-0.7071, -0.7071, 0.4284), (-0.8315, -0.5556, 0.4284), (-0.9239, -0.3827, 0.4284), (-0.9808, -0.1951, 0.4284), (-1.0, -1.848e-06, 0.4284), (-0.9808, 0.1951, 0.4284), (-0.9239, 0.3827, 0.4284), (-0.8315, 0.5556, 0.4284), (-0.7071, 0.7071, 0.4284), (-0.5556, 0.8315, 0.4284), (-0.3827, 0.9239, 0.4284), (-0.1951, 0.9808, 0.4284), (-3.287e-06, 1.0, 0.4284), (0.1951, 0.9808, 0.4284), (0.3827, 0.9239, 0.4284), (0.5556, 0.8315, 0.4284), (0.7744, 0.5556, 0.9829), (0.6537, 0.7071, 0.9829), (0.8641, 0.3827, 0.9829), (0.9193, 0.1951, 0.9829), (0.9379, -1.378e-06, 0.9829), (0.9193, -0.1951, 0.9829), (0.8641, -0.3827, 0.9829), (0.7744, -0.5556, 0.9829), (0.6537, -0.7071, 0.9829), (0.5067, -0.8315, 0.9829), (0.339, -0.9239, 0.9829), (0.157, -0.9808, 0.9829), (-0.03229, -1.0, 0.9829), (-0.2216, -0.9808, 0.9829), (-0.4036, -0.9239, 0.9829), (-0.5713, -0.8315, 0.9829), (-0.7183, -0.7071, 0.9829), (-0.839, -0.5556, 0.9829), (-0.9286, -0.3827, 0.9829), (-0.9838, -0.1951, 0.9829), (-1.002, -2.209e-06, 0.9829), (-0.9838, 0.1951, 0.9829), (-0.9286, 0.3827, 0.9829), (-0.839, 0.5556, 0.9829), (-0.7183, 0.7071, 0.9829), (-0.5713, 0.8315, 0.9829), (-0.4036, 0.9239, 0.9829), (-0.2216, 0.9808, 0.9829), (-0.03229, 1.0, 0.9829), (0.157, 0.9808, 0.9829), (0.339, 0.9239, 0.9829), (0.5067, 0.8315, 0.9829), (0.7305, 0.5556, 1.347), (0.6131, 0.7071, 1.347), (0.8178, 0.3827, 1.347), (0.8715, 0.1951, 1.347), (0.8897, -1.486e-06, 1.347), (0.8715, -0.1951, 1.347), (0.8178, -0.3827, 1.347), (0.7305, -0.5556, 1.347), (0.6131, -0.7071, 1.347), (0.47, -0.8315, 1.347), (0.3067, -0.9239, 1.347), (0.1296, -0.9808, 1.347), (-0.05465, -1.0, 1.347), (-0.2389, -0.9808, 1.347), (-0.416, -0.9239, 1.347), (-0.5793, -0.8315, 1.347), (-0.7224, -0.7071, 1.347), (-0.8398, -0.5556, 1.347), (-0.9271, -0.3827, 1.347), (-0.9808, -0.1951, 1.347), (-0.999, -2.446e-06, 1.347), (-0.9808, 0.1951, 1.347), (-0.9271, 0.3827, 1.347), (-0.8398, 0.5556, 1.347), (-0.7224, 0.7071, 1.347), (-0.5793, 0.8315, 1.347), (-0.416, 0.9239, 1.347), (-0.2389, 0.9808, 1.347), (-0.05465, 1.0, 1.347), (0.1296, 0.9808, 1.347), (0.3067, 0.9239, 1.347), (0.47, 0.8315, 1.347), (0.6668, 0.5389, 1.64), (0.5546, 0.6859, 1.64), (0.7502, 0.3712, 1.64), (0.8016, 0.1892, 1.64), (0.8189, -1.526e-06, 1.64), (0.8016, -0.1892, 1.64), (0.7502, -0.3712, 1.64), (0.6668, -0.5389, 1.64), (0.5546, -0.6859, 1.64), (0.4178, -0.8065, 1.64), (0.2618, -0.8962, 1.64), (0.09247, -0.9514, 1.64), (-0.08359, -0.97, 1.64), (-0.2597, -0.9514, 1.64), (-0.429, -0.8962, 1.64), (-0.585, -0.8065, 1.64), (-0.7218, -0.6859, 1.64), (-0.834, -0.5389, 1.64), (-0.9174, -0.3712, 1.64), (-0.9688, -0.1892, 1.64), (-0.9861, -2.558e-06, 1.64), (-0.9688, 0.1892, 1.64), (-0.9174, 0.3712, 1.64), (-0.834, 0.5389, 1.64), (-0.7218, 0.6859, 1.64), (-0.585, 0.8065, 1.64), (-0.429, 0.8962, 1.64), (-0.2597, 0.9514, 1.64), (-0.0836, 0.97, 1.64), (0.09247, 0.9514, 1.64), (0.2618, 0.8962, 1.64), (0.4178, 0.8065, 1.64), (0.5896, 0.5111, 2.0), (0.4859, 0.6505, 2.0), (0.6667, 0.3521, 2.0), (0.7142, 0.1795, 2.0), (0.7302, -1.546e-06, 2.0), (0.7142, -0.1795, 2.0), (0.6667, -0.3521, 2.0), (0.5896, -0.5111, 2.0), (0.4859, -0.6505, 2.0), (0.3594, -0.765, 2.0), (0.2152, -0.85, 2.0), (0.05869, -0.9023, 2.0), (-0.1041, -0.92, 2.0), (-0.2668, -0.9023, 2.0), (-0.4233, -0.85, 2.0), (-0.5676, -0.765, 2.0), (-0.694, -0.6505, 2.0), (-0.7978, -0.5111, 2.0), (-0.8749, -0.3521, 2.0), (-0.9223, -0.1795, 2.0), (-0.9384, -2.642e-06, 2.0), (-0.9223, 0.1795, 2.0), (-0.8749, 0.3521, 2.0), (-0.7978, 0.5111, 2.0), (-0.694, 0.6505, 2.0), (-0.5676, 0.7649, 2.0), (-0.4234, 0.85, 2.0), (-0.2668, 0.9023, 2.0), (-0.1041, 0.92, 2.0), (0.05868, 0.9023, 2.0), (0.2152, 0.85, 2.0), (0.3594, 0.765, 2.0), (0.4833, 0.4167, 2.502), (0.3962, 0.5303, 2.502), (0.548, 0.287, 2.502), (0.5878, 0.1463, 2.502), (0.6013, -1.373e-06, 2.502), (0.5878, -0.1463, 2.502), (0.548, -0.287, 2.502), (0.4833, -0.4167, 2.502), (0.3962, -0.5303, 2.502), (0.2902, -0.6236, 2.502), (0.1691, -0.6929, 2.502), (0.03783, -0.7356, 2.502), (-0.09874, -0.75, 2.502), (-0.2353, -0.7356, 2.502), (-0.3666, -0.6929, 2.502), (-0.4876, -0.6236, 2.502), (-0.5937, -0.5303, 2.502), (-0.6808, -0.4167, 2.502), (-0.7455, -0.287, 2.502), (-0.7853, -0.1463, 2.502), (-0.7987, -2.399e-06, 2.502), (-0.7853, 0.1463, 2.502), (-0.7455, 0.287, 2.502), (-0.6808, 0.4167, 2.502), (-0.5937, 0.5303, 2.502), (-0.4876, 0.6236, 2.502), (-0.3666, 0.6929, 2.502), (-0.2353, 0.7356, 2.502), (-0.09874, 0.75, 2.502), (0.03782, 0.7356, 2.502), (0.1691, 0.6929, 2.502), (0.2902, 0.6236, 2.502), (0.3199, 0.3167, 3.003), (0.2545, 0.4031, 3.003), (0.3684, 0.2181, 3.003), (0.3983, 0.1112, 3.003), (0.4084, -1.128e-06, 3.003), (0.3983, -0.1112, 3.003), (0.3684, -0.2181, 3.003), (0.3198, -0.3167, 3.003), (0.2545, -0.4031, 3.003), (0.1749, -0.4739, 3.003), (0.08408, -0.5266, 3.003), (-0.01447, -0.559, 3.003), (-0.117, -0.57, 3.003), (-0.2195, -0.559, 3.003), (-0.318, -0.5266, 3.003), (-0.4088, -0.4739, 3.003), (-0.4884, -0.4031, 3.003), (-0.5538, -0.3167, 3.003), (-0.6023, -0.2181, 3.003), (-0.6322, -0.1112, 3.003), (-0.6423, -2.009e-06, 3.003), (-0.6322, 0.1112, 3.003), (-0.6023, 0.2181, 3.003), (-0.5538, 0.3167, 3.003), (-0.4884, 0.403, 3.003), (-0.4088, 0.4739, 3.003), (-0.318, 0.5266, 3.003), (-0.2195, 0.559, 3.003), (-0.117, 0.57, 3.003), (-0.01448, 0.559, 3.003), (0.08408, 0.5266, 3.003), (0.1749, 0.4739, 3.003), (0.1097, 0.2222, 3.404), (0.06857, 0.2828, 3.404), (0.1403, 0.1531, 3.404), (0.1591, 0.07804, 3.404), (0.1655, -8.397e-07, 3.404), (0.1591, -0.07804, 3.404), (0.1403, -0.1531, 3.404), (0.1097, -0.2222, 3.404), (0.06857, -0.2828, 3.404), (0.01843, -0.3326, 3.404), (-0.03877, -0.3696, 3.404), (-0.1008, -0.3923, 3.404), (-0.1654, -0.4, 3.404), (-0.2299, -0.3923, 3.404), (-0.292, -0.3696, 3.404), (-0.3492, -0.3326, 3.404), (-0.3994, -0.2828, 3.404), (-0.4405, -0.2222, 3.404), (-0.4711, -0.1531, 3.404), (-0.4899, -0.07804, 3.404), (-0.4963, -1.514e-06, 3.404), (-0.4899, 0.07803, 3.404), (-0.4711, 0.1531, 3.404), (-0.4405, 0.2222, 3.404), (-0.3994, 0.2828, 3.404), (-0.3492, 0.3326, 3.404), (-0.292, 0.3696, 3.404), (-0.2299, 0.3923, 3.404), (-0.1654, 0.4, 3.404), (-0.1008, 0.3923, 3.404), (-0.03878, 0.3696, 3.404), (0.01843, 0.3326, 3.404), (-0.03671, 0.1389, 3.688), (-0.0601, 0.1768, 3.688), (-0.01932, 0.09567, 3.688), (-0.00862, 0.04877, 3.688), (-0.005006, -5.46e-07, 3.688), (-0.00862, -0.04877, 3.688), (-0.01932, -0.09567, 3.688), (-0.03671, -0.1389, 3.688), (-0.0601, -0.1768, 3.688), (-0.0886, -0.2079, 3.688), (-0.1211, -0.231, 3.688), (-0.1564, -0.2452, 3.688), (-0.1931, -0.25, 3.688), (-0.2298, -0.2452, 3.688), (-0.2651, -0.231, 3.688), (-0.2976, -0.2079, 3.688), (-0.3261, -0.1768, 3.688), (-0.3495, -0.1389, 3.688), (-0.3669, -0.09567, 3.688), (-0.3776, -0.04877, 3.688), (-0.3812, -9.927e-07, 3.688), (-0.3776, 0.04877, 3.688), (-0.3669, 0.09567, 3.688), (-0.3495, 0.1389, 3.688), (-0.3261, 0.1768, 3.688), (-0.2976, 0.2079, 3.688), (-0.2651, 0.231, 3.688), (-0.2298, 0.2452, 3.688), (-0.1931, 0.25, 3.688), (-0.1564, 0.2452, 3.688), (-0.1211, 0.231, 3.688), (-0.0886, 0.2079, 3.688), (-0.09388, 0.09917, 3.793), (-0.1106, 0.1262, 3.793), (-0.08148, 0.06831, 3.793), (-0.07384, 0.03482, 3.793), (-0.07126, -3.939e-07, 3.793), (-0.07384, -0.03482, 3.793), (-0.08148, -0.06831, 3.793), (-0.09388, -0.09917, 3.793), (-0.1106, -0.1262, 3.793), (-0.1309, -0.1484, 3.793), (-0.1541, -0.1649, 3.793), (-0.1793, -0.1751, 3.793), (-0.2055, -0.1785, 3.793), (-0.2317, -0.1751, 3.793), (-0.2569, -0.1649, 3.793), (-0.2801, -0.1484, 3.793), (-0.3004, -0.1262, 3.793), (-0.3171, -0.09917, 3.793), (-0.3295, -0.06831, 3.793), (-0.3371, -0.03482, 3.793), (-0.3397, -7.176e-07, 3.793), (-0.3371, 0.03482, 3.793), (-0.3295, 0.06831, 3.793), (-0.3171, 0.09917, 3.793), (-0.3004, 0.1262, 3.793), (-0.2801, 0.1484, 3.793), (-0.2569, 0.1649, 3.793), (-0.2317, 0.1751, 3.793), (-0.2055, 0.1785, 3.793), (-0.1793, 0.1751, 3.793), (-0.1541, 0.1649, 3.793), (-0.1309, 0.1484, 3.793)], [], [(64, 0, 1), (65, 33, 32), (64, 1, 2), (65, 34, 33), (64, 2, 3), (65, 35, 34), (64, 3, 4), (65, 36, 35), (64, 4, 5), (65, 37, 36), (64, 5, 6), (65, 38, 37), (64, 6, 7), (65, 39, 38), (64, 7, 8), (65, 40, 39), (64, 8, 9), (65, 41, 40), (64, 9, 10), (65, 42, 41), (64, 10, 11), (65, 43, 42), (64, 11, 12), (65, 44, 43), (64, 12, 13), (65, 45, 44), (64, 13, 14), (65, 46, 45), (64, 14, 15), (65, 47, 46), (64, 15, 16), (65, 48, 47), (64, 16, 17), (65, 49, 48), (64, 17, 18), (65, 50, 49), (64, 18, 19), (65, 51, 50), (64, 19, 20), (65, 52, 51), (64, 20, 21), (65, 53, 52), (64, 21, 22), (65, 54, 53), (64, 22, 23), (65, 55, 54), (64, 23, 24), (65, 56, 55), (64, 24, 25), (65, 57, 56), (64, 25, 26), (65, 58, 57), (64, 26, 27), (65, 59, 58), (64, 27, 28), (65, 60, 59), (64, 28, 29), (65, 61, 60), (64, 29, 30), (65, 62, 61), (64, 30, 31), (65, 63, 62), (31, 0, 64), (65, 32, 63), (131, 99, 98, 130), (130, 98, 100, 132), (132, 100, 101, 133), (133, 101, 102, 134), (134, 102, 103, 135), (135, 103, 104, 136), (136, 104, 105, 137), (137, 105, 106, 138), (138, 106, 107, 139), (139, 107, 108, 140), (140, 108, 109, 141), (141, 109, 110, 142), (142, 110, 111, 143), (143, 111, 112, 144), (144, 112, 113, 145), (145, 113, 114, 146), (146, 114, 115, 147), (147, 115, 116, 148), (148, 116, 117, 149), (149, 117, 118, 150), (150, 118, 119, 151), (151, 119, 120, 152), (152, 120, 121, 153), (153, 121, 122, 154), (154, 122, 123, 155), (155, 123, 124, 156), (156, 124, 125, 157), (157, 125, 126, 158), (158, 126, 127, 159), (159, 127, 128, 160), (160, 128, 129, 161), (99, 131, 161, 129), (163, 67, 66, 162), (162, 66, 68, 164), (164, 68, 69, 165), (165, 69, 70, 166), (166, 70, 71, 167), (167, 71, 72, 168), (168, 72, 73, 169), (169, 73, 74, 170), (170, 74, 75, 171), (171, 75, 76, 172), (172, 76, 77, 173), (173, 77, 78, 174), (174, 78, 79, 175), (175, 79, 80, 176), (176, 80, 81, 177), (177, 81, 82, 178), (178, 82, 83, 179), (179, 83, 84, 180), (180, 84, 85, 181), (181, 85, 86, 182), (182, 86, 87, 183), (183, 87, 88, 184), (184, 88, 89, 185), (185, 89, 90, 186), (186, 90, 91, 187), (187, 91, 92, 188), (188, 92, 93, 189), (189, 93, 94, 190), (190, 94, 95, 191), (191, 95, 96, 192), (192, 96, 97, 193), (67, 163, 193, 97), (99, 195, 194, 98), (195, 163, 162, 194), (98, 194, 196, 100), (194, 162, 164, 196), (100, 196, 197, 101), (196, 164, 165, 197), (101, 197, 198, 102), (197, 165, 166, 198), (102, 198, 199, 103), (198, 166, 167, 199), (103, 199, 200, 104), (199, 167, 168, 200), (104, 200, 201, 105), (200, 168, 169, 201), (105, 201, 202, 106), (201, 169, 170, 202), (106, 202, 203, 107), (202, 170, 171, 203), (107, 203, 204, 108), (203, 171, 172, 204), (108, 204, 205, 109), (204, 172, 173, 205), (109, 205, 206, 110), (205, 173, 174, 206), (110, 206, 207, 111), (206, 174, 175, 207), (111, 207, 208, 112), (207, 175, 176, 208), (112, 208, 209, 113), (208, 176, 177, 209), (113, 209, 210, 114), (209, 177, 178, 210), (114, 210, 211, 115), (210, 178, 179, 211), (115, 211, 212, 116), (211, 179, 180, 212), (116, 212, 213, 117), (212, 180, 181, 213), (117, 213, 214, 118), (213, 181, 182, 214), (118, 214, 215, 119), (214, 182, 183, 215), (119, 215, 216, 120), (215, 183, 184, 216), (120, 216, 217, 121), (216, 184, 185, 217), (121, 217, 218, 122), (217, 185, 186, 218), (122, 218, 219, 123), (218, 186, 187, 219), (123, 219, 220, 124), (219, 187, 188, 220), (124, 220, 221, 125), (220, 188, 189, 221), (125, 221, 222, 126), (221, 189, 190, 222), (126, 222, 223, 127), (222, 190, 191, 223), (127, 223, 224, 128), (223, 191, 192, 224), (128, 224, 225, 129), (224, 192, 193, 225), (163, 195, 225, 193), (195, 99, 129, 225), (227, 131, 130, 226), (226, 130, 132, 228), (228, 132, 133, 229), (229, 133, 134, 230), (230, 134, 135, 231), (231, 135, 136, 232), (232, 136, 137, 233), (233, 137, 138, 234), (234, 138, 139, 235), (235, 139, 140, 236), (236, 140, 141, 237), (237, 141, 142, 238), (238, 142, 143, 239), (239, 143, 144, 240), (240, 144, 145, 241), (241, 145, 146, 242), (242, 146, 147, 243), (243, 147, 148, 244), (244, 148, 149, 245), (245, 149, 150, 246), (246, 150, 151, 247), (247, 151, 152, 248), (248, 152, 153, 249), (249, 153, 154, 250), (250, 154, 155, 251), (251, 155, 156, 252), (252, 156, 157, 253), (253, 157, 158, 254), (254, 158, 159, 255), (255, 159, 160, 256), (256, 160, 161, 257), (131, 227, 257, 161), (259, 227, 226, 258), (258, 226, 228, 260), (260, 228, 229, 261), (261, 229, 230, 262), (262, 230, 231, 263), (263, 231, 232, 264), (264, 232, 233, 265), (265, 233, 234, 266), (266, 234, 235, 267), (267, 235, 236, 268), (268, 236, 237, 269), (269, 237, 238, 270), (270, 238, 239, 271), (271, 239, 240, 272), (272, 240, 241, 273), (273, 241, 242, 274), (274, 242, 243, 275), (275, 243, 244, 276), (276, 244, 245, 277), (277, 245, 246, 278), (278, 246, 247, 279), (279, 247, 248, 280), (280, 248, 249, 281), (281, 249, 250, 282), (282, 250, 251, 283), (283, 251, 252, 284), (284, 252, 253, 285), (285, 253, 254, 286), (286, 254, 255, 287), (287, 255, 256, 288), (288, 256, 257, 289), (227, 259, 289, 257), (291, 259, 258, 290), (290, 258, 260, 292), (292, 260, 261, 293), (293, 261, 262, 294), (294, 262, 263, 295), (295, 263, 264, 296), (296, 264, 265, 297), (297, 265, 266, 298), (298, 266, 267, 299), (299, 267, 268, 300), (300, 268, 269, 301), (301, 269, 270, 302), (302, 270, 271, 303), (303, 271, 272, 304), (304, 272, 273, 305), (305, 273, 274, 306), (306, 274, 275, 307), (307, 275, 276, 308), (308, 276, 277, 309), (309, 277, 278, 310), (310, 278, 279, 311), (311, 279, 280, 312), (312, 280, 281, 313), (313, 281, 282, 314), (314, 282, 283, 315), (315, 283, 284, 316), (316, 284, 285, 317), (317, 285, 286, 318), (318, 286, 287, 319), (319, 287, 288, 320), (320, 288, 289, 321), (259, 291, 321, 289), (323, 291, 290, 322), (322, 290, 292, 324), (324, 292, 293, 325), (325, 293, 294, 326), (326, 294, 295, 327), (327, 295, 296, 328), (328, 296, 297, 329), (329, 297, 298, 330), (330, 298, 299, 331), (331, 299, 300, 332), (332, 300, 301, 333), (333, 301, 302, 334), (334, 302, 303, 335), (335, 303, 304, 336), (336, 304, 305, 337), (337, 305, 306, 338), (338, 306, 307, 339), (339, 307, 308, 340), (340, 308, 309, 341), (341, 309, 310, 342), (342, 310, 311, 343), (343, 311, 312, 344), (344, 312, 313, 345), (345, 313, 314, 346), (346, 314, 315, 347), (347, 315, 316, 348), (348, 316, 317, 349), (349, 317, 318, 350), (350, 318, 319, 351), (351, 319, 320, 352), (352, 320, 321, 353), (291, 323, 353, 321), (355, 323, 322, 354), (354, 322, 324, 356), (356, 324, 325, 357), (357, 325, 326, 358), (358, 326, 327, 359), (359, 327, 328, 360), (360, 328, 329, 361), (361, 329, 330, 362), (362, 330, 331, 363), (363, 331, 332, 364), (364, 332, 333, 365), (365, 333, 334, 366), (366, 334, 335, 367), (367, 335, 336, 368), (368, 336, 337, 369), (369, 337, 338, 370), (370, 338, 339, 371), (371, 339, 340, 372), (372, 340, 341, 373), (373, 341, 342, 374), (374, 342, 343, 375), (375, 343, 344, 376), (376, 344, 345, 377), (377, 345, 346, 378), (378, 346, 347, 379), (379, 347, 348, 380), (380, 348, 349, 381), (381, 349, 350, 382), (382, 350, 351, 383), (383, 351, 352, 384), (384, 352, 353, 385), (323, 355, 385, 353), (0, 387, 386, 1), (387, 355, 354, 386), (1, 386, 388, 2), (386, 354, 356, 388), (2, 388, 389, 3), (388, 356, 357, 389), (3, 389, 390, 4), (389, 357, 358, 390), (4, 390, 391, 5), (390, 358, 359, 391), (5, 391, 392, 6), (391, 359, 360, 392), (6, 392, 393, 7), (392, 360, 361, 393), (7, 393, 394, 8), (393, 361, 362, 394), (8, 394, 395, 9), (394, 362, 363, 395), (9, 395, 396, 10), (395, 363, 364, 396), (10, 396, 397, 11), (396, 364, 365, 397), (11, 397, 398, 12), (397, 365, 366, 398), (12, 398, 399, 13), (398, 366, 367, 399), (13, 399, 400, 14), (399, 367, 368, 400), (14, 400, 401, 15), (400, 368, 369, 401), (15, 401, 402, 16), (401, 369, 370, 402), (16, 402, 403, 17), (402, 370, 371, 403), (17, 403, 404, 18), (403, 371, 372, 404), (18, 404, 405, 19), (404, 372, 373, 405), (19, 405, 406, 20), (405, 373, 374, 406), (20, 406, 407, 21), (406, 374, 375, 407), (21, 407, 408, 22), (407, 375, 376, 408), (22, 408, 409, 23), (408, 376, 377, 409), (23, 409, 410, 24), (409, 377, 378, 410), (24, 410, 411, 25), (410, 378, 379, 411), (25, 411, 412, 26), (411, 379, 380, 412), (26, 412, 413, 27), (412, 380, 381, 413), (27, 413, 414, 28), (413, 381, 382, 414), (28, 414, 415, 29), (414, 382, 383, 415), (29, 415, 416, 30), (415, 383, 384, 416), (30, 416, 417, 31), (416, 384, 385, 417), (355, 387, 417, 385), (387, 0, 31, 417), (67, 419, 418, 66), (66, 418, 420, 68), (68, 420, 421, 69), (69, 421, 422, 70), (70, 422, 423, 71), (71, 423, 424, 72), (72, 424, 425, 73), (73, 425, 426, 74), (74, 426, 427, 75), (75, 427, 428, 76), (76, 428, 429, 77), (77, 429, 430, 78), (78, 430, 431, 79), (79, 431, 432, 80), (80, 432, 433, 81), (81, 433, 434, 82), (82, 434, 435, 83), (83, 435, 436, 84), (84, 436, 437, 85), (85, 437, 438, 86), (86, 438, 439, 87), (87, 439, 440, 88), (88, 440, 441, 89), (89, 441, 442, 90), (90, 442, 443, 91), (91, 443, 444, 92), (92, 444, 445, 93), (93, 445, 446, 94), (94, 446, 447, 95), (95, 447, 448, 96), (96, 448, 449, 97), (419, 67, 97, 449), (419, 451, 450, 418), (418, 450, 452, 420), (420, 452, 453, 421), (421, 453, 454, 422), (422, 454, 455, 423), (423, 455, 456, 424), (424, 456, 457, 425), (425, 457, 458, 426), (426, 458, 459, 427), (427, 459, 460, 428), (428, 460, 461, 429), (429, 461, 462, 430), (430, 462, 463, 431), (431, 463, 464, 432), (432, 464, 465, 433), (433, 465, 466, 434), (434, 466, 467, 435), (435, 467, 468, 436), (436, 468, 469, 437), (437, 469, 470, 438), (438, 470, 471, 439), (439, 471, 472, 440), (440, 472, 473, 441), (441, 473, 474, 442), (442, 474, 475, 443), (443, 475, 476, 444), (444, 476, 477, 445), (445, 477, 478, 446), (446, 478, 479, 447), (447, 479, 480, 448), (448, 480, 481, 449), (451, 419, 449, 481), (451, 483, 482, 450), (450, 482, 484, 452), (452, 484, 485, 453), (453, 485, 486, 454), (454, 486, 487, 455), (455, 487, 488, 456), (456, 488, 489, 457), (457, 489, 490, 458), (458, 490, 491, 459), (459, 491, 492, 460), (460, 492, 493, 461), (461, 493, 494, 462), (462, 494, 495, 463), (463, 495, 496, 464), (464, 496, 497, 465), (465, 497, 498, 466), (466, 498, 499, 467), (467, 499, 500, 468), (468, 500, 501, 469), (469, 501, 502, 470), (470, 502, 503, 471), (471, 503, 504, 472), (472, 504, 505, 473), (473, 505, 506, 474), (474, 506, 507, 475), (475, 507, 508, 476), (476, 508, 509, 477), (477, 509, 510, 478), (478, 510, 511, 479), (479, 511, 512, 480), (480, 512, 513, 481), (483, 451, 481, 513), (483, 515, 514, 482), (482, 514, 516, 484), (484, 516, 517, 485), (485, 517, 518, 486), (486, 518, 519, 487), (487, 519, 520, 488), (488, 520, 521, 489), (489, 521, 522, 490), (490, 522, 523, 491), (491, 523, 524, 492), (492, 524, 525, 493), (493, 525, 526, 494), (494, 526, 527, 495), (495, 527, 528, 496), (496, 528, 529, 497), (497, 529, 530, 498), (498, 530, 531, 499), (499, 531, 532, 500), (500, 532, 533, 501), (501, 533, 534, 502), (502, 534, 535, 503), (503, 535, 536, 504), (504, 536, 537, 505), (505, 537, 538, 506), (506, 538, 539, 507), (507, 539, 540, 508), (508, 540, 541, 509), (509, 541, 542, 510), (510, 542, 543, 511), (511, 543, 544, 512), (512, 544, 545, 513), (515, 483, 513, 545), (515, 547, 546, 514), (514, 546, 548, 516), (516, 548, 549, 517), (517, 549, 550, 518), (518, 550, 551, 519), (519, 551, 552, 520), (520, 552, 553, 521), (521, 553, 554, 522), (522, 554, 555, 523), (523, 555, 556, 524), (524, 556, 557, 525), (525, 557, 558, 526), (526, 558, 559, 527), (527, 559, 560, 528), (528, 560, 561, 529), (529, 561, 562, 530), (530, 562, 563, 531), (531, 563, 564, 532), (532, 564, 565, 533), (533, 565, 566, 534), (534, 566, 567, 535), (535, 567, 568, 536), (536, 568, 569, 537), (537, 569, 570, 538), (538, 570, 571, 539), (539, 571, 572, 540), (540, 572, 573, 541), (541, 573, 574, 542), (542, 574, 575, 543), (543, 575, 576, 544), (544, 576, 577, 545), (547, 515, 545, 577), (547, 579, 578, 546), (546, 578, 580, 548), (548, 580, 581, 549), (549, 581, 582, 550), (550, 582, 583, 551), (551, 583, 584, 552), (552, 584, 585, 553), (553, 585, 586, 554), (554, 586, 587, 555), (555, 587, 588, 556), (556, 588, 589, 557), (557, 589, 590, 558), (558, 590, 591, 559), (559, 591, 592, 560), (560, 592, 593, 561), (561, 593, 594, 562), (562, 594, 595, 563), (563, 595, 596, 564), (564, 596, 597, 565), (565, 597, 598, 566), (566, 598, 599, 567), (567, 599, 600, 568), (568, 600, 601, 569), (569, 601, 602, 570), (570, 602, 603, 571), (571, 603, 604, 572), (572, 604, 605, 573), (573, 605, 606, 574), (574, 606, 607, 575), (575, 607, 608, 576), (576, 608, 609, 577), (579, 547, 577, 609), (579, 611, 610, 578), (578, 610, 612, 580), (580, 612, 613, 581), (581, 613, 614, 582), (582, 614, 615, 583), (583, 615, 616, 584), (584, 616, 617, 585), (585, 617, 618, 586), (586, 618, 619, 587), (587, 619, 620, 588), (588, 620, 621, 589), (589, 621, 622, 590), (590, 622, 623, 591), (591, 623, 624, 592), (592, 624, 625, 593), (593, 625, 626, 594), (594, 626, 627, 595), (595, 627, 628, 596), (596, 628, 629, 597), (597, 629, 630, 598), (598, 630, 631, 599), (599, 631, 632, 600), (600, 632, 633, 601), (601, 633, 634, 602), (602, 634, 635, 603), (603, 635, 636, 604), (604, 636, 637, 605), (605, 637, 638, 606), (606, 638, 639, 607), (607, 639, 640, 608), (608, 640, 641, 609), (611, 579, 609, 641), (611, 643, 642, 610), (610, 642, 644, 612), (612, 644, 645, 613), (613, 645, 646, 614), (614, 646, 647, 615), (615, 647, 648, 616), (616, 648, 649, 617), (617, 649, 650, 618), (618, 650, 651, 619), (619, 651, 652, 620), (620, 652, 653, 621), (621, 653, 654, 622), (622, 654, 655, 623), (623, 655, 656, 624), (624, 656, 657, 625), (625, 657, 658, 626), (626, 658, 659, 627), (627, 659, 660, 628), (628, 660, 661, 629), (629, 661, 662, 630), (630, 662, 663, 631), (631, 663, 664, 632), (632, 664, 665, 633), (633, 665, 666, 634), (634, 666, 667, 635), (635, 667, 668, 636), (636, 668, 669, 637), (637, 669, 670, 638), (638, 670, 671, 639), (639, 671, 672, 640), (640, 672, 673, 641), (643, 611, 641, 673), (643, 675, 674, 642), (642, 674, 676, 644), (644, 676, 677, 645), (645, 677, 678, 646), (646, 678, 679, 647), (647, 679, 680, 648), (648, 680, 681, 649), (649, 681, 682, 650), (650, 682, 683, 651), (651, 683, 684, 652), (652, 684, 685, 653), (653, 685, 686, 654), (654, 686, 687, 655), (655, 687, 688, 656), (656, 688, 689, 657), (657, 689, 690, 658), (658, 690, 691, 659), (659, 691, 692, 660), (660, 692, 693, 661), (661, 693, 694, 662), (662, 694, 695, 663), (663, 695, 696, 664), (664, 696, 697, 665), (665, 697, 698, 666), (666, 698, 699, 667), (667, 699, 700, 668), (668, 700, 701, 669), (669, 701, 702, 670), (670, 702, 703, 671), (671, 703, 704, 672), (672, 704, 705, 673), (675, 643, 673, 705), (675, 707, 706, 674), (707, 32, 33, 706), (674, 706, 708, 676), (706, 33, 34, 708), (676, 708, 709, 677), (708, 34, 35, 709), (677, 709, 710, 678), (709, 35, 36, 710), (678, 710, 711, 679), (710, 36, 37, 711), (679, 711, 712, 680), (711, 37, 38, 712), (680, 712, 713, 681), (712, 38, 39, 713), (681, 713, 714, 682), (713, 39, 40, 714), (682, 714, 715, 683), (714, 40, 41, 715), (683, 715, 716, 684), (715, 41, 42, 716), (684, 716, 717, 685), (716, 42, 43, 717), (685, 717, 718, 686), (717, 43, 44, 718), (686, 718, 719, 687), (718, 44, 45, 719), (687, 719, 720, 688), (719, 45, 46, 720), (688, 720, 721, 689), (720, 46, 47, 721), (689, 721, 722, 690), (721, 47, 48, 722), (690, 722, 723, 691), (722, 48, 49, 723), (691, 723, 724, 692), (723, 49, 50, 724), (692, 724, 725, 693), (724, 50, 51, 725), (693, 725, 726, 694), (725, 51, 52, 726), (694, 726, 727, 695), (726, 52, 53, 727), (695, 727, 728, 696), (727, 53, 54, 728), (696, 728, 729, 697), (728, 54, 55, 729), (697, 729, 730, 698), (729, 55, 56, 730), (698, 730, 731, 699), (730, 56, 57, 731), (699, 731, 732, 700), (731, 57, 58, 732), (700, 732, 733, 701), (732, 58, 59, 733), (701, 733, 734, 702), (733, 59, 60, 734), (702, 734, 735, 703), (734, 60, 61, 735), (703, 735, 736, 704), (735, 61, 62, 736), (704, 736, 737, 705), (736, 62, 63, 737), (32, 707, 737, 63), (707, 675, 705, 737)])
me_cylinder.polygons.foreach_set('use_smooth', [True] * 768)
me_cylinder.use_remesh_preserve_volume = False
me_cylinder.use_remesh_preserve_attributes = False
me_cylinder.use_mirror_vertex_groups = False
me_cylinder.update()
me_sphere = bpy.data.meshes.new('Sphere')
me_sphere.from_pydata([(-1.333e-06, 1.25e-06, 31.62), (-22.88, 16.62, 14.14), (8.74, 26.9, 14.14), (28.28, 4.856e-07, 14.14), (-8.74, 26.9, -14.14), (22.88, 16.62, -14.14), (-28.28, -7.508e-07, -14.14), (1.432e-06, -1.515e-06, -31.62), (-13.45, 9.772, 26.9), (5.137, 15.81, 26.9), (-8.313, 25.58, 16.63), (-26.9, 5.941e-07, 16.63), (16.63, 1.043e-06, 26.9), (21.76, 15.81, 16.63), (-30.08, 9.772, -1.941e-06), (-18.59, 25.58, -2.13e-06), (4.973e-08, 31.62, -1.581e-06), (18.59, 25.58, -5.047e-07), (30.08, 9.772, 6.886e-07), (-21.76, 15.81, -16.63), (8.313, 25.58, -16.63), (26.9, -8.593e-07, -16.63), (-16.63, -1.308e-06, -26.9), (-5.137, 15.81, -26.9), (13.45, 9.772, -26.9), (-24.33, 17.68, -2.035e-06), (-20.73, 21.1, 7.071), (-21.46, 21.63, -2.082e-06), (-19.66, 23.34, 3.536), (-22.53, 19.39, 3.536), (-22.9, 19.65, -2.059e-06), (-20.02, 23.61, -2.106e-06), (-20.2, 22.22, 5.303), (-19.12, 24.46, 1.768), (-21.63, 20.25, 5.303), (-23.43, 18.53, 1.768), (-20.56, 22.49, 1.768), (-21.1, 21.37, 3.536), (-22.0, 20.51, 1.768), (-22.18, 20.64, -2.071e-06), (-20.74, 22.62, -2.094e-06), (-19.93, 22.78, 4.419), (-19.39, 23.9, 2.652), (-22.08, 19.82, 4.419), (-22.98, 18.96, 2.652), (-21.01, 22.06, 0.8839), (-20.11, 22.92, 2.652), (-21.82, 20.38, 3.536), (-20.38, 22.36, 3.536), (-21.73, 21.07, 0.8839), (-22.26, 19.95, 2.652), (-20.29, 23.05, 0.8839), (-19.57, 24.04, 0.8839), (-19.84, 23.48, 1.768), (-20.83, 21.93, 2.652), (-21.55, 20.94, 2.652), (-21.28, 21.5, 1.768), (-23.16, 19.09, 0.8839), (-22.45, 20.08, 0.8839), (-22.71, 19.52, 1.768), (-21.37, 20.81, 4.419), (-20.65, 21.8, 4.419), (-20.92, 21.24, 5.303), (-6.725, 4.886, 29.26), (-18.17, 13.2, 20.52), (2.569, 7.906, 29.26), (6.939, 21.36, 20.52), (0.2137, 26.24, 15.38), (-15.6, 21.1, 15.38), (-24.89, 8.312, 15.38), (-29.18, 4.886, -7.071), (-26.48, 13.2, 7.071), (-13.66, 26.24, -7.071), (4.37, 29.26, 7.071), (-4.37, 29.26, -7.071), (13.66, 26.24, 7.071), (20.73, 21.1, -7.071), (-25.02, 7.906, -15.38), (-15.25, 21.36, -15.38), (-0.2137, 26.24, -15.38), (15.6, 21.1, -15.38), (-22.45, -1.03e-06, -20.52), (-8.313, -1.412e-06, -29.26), (-6.939, 21.36, -20.52), (-2.569, 7.906, -29.26), (18.17, 13.2, -20.52), (6.725, 4.886, -29.26), (-10.88, 17.68, 21.76), (-4.156, 12.79, 26.9), (-1.588, 20.7, 21.76), (-20.17, 4.886, 21.76), (-28.49, 4.886, 8.313), (-4.156, 28.6, 8.313), (-13.45, 25.58, 8.313), (-9.294, 28.6, -1.855e-06), (-25.92, 12.79, -8.313), (-20.17, 20.7, -8.313), (4.156, 28.6, -8.313), (9.294, 28.6, -1.043e-06), (13.45, 25.58, -8.313), (-13.45, 15.81, -21.76), (-19.19, 7.906, -21.76), (-10.88, 7.906, -26.9), (10.88, 17.68, -21.76), (1.588, 20.7, -21.76), (4.156, 12.79, -26.9), (-19.08, 24.81, 0.4419)], [], [(9, 13, 12), (3, 12, 13), (18, 3, 13), (13, 17, 18), (21, 18, 5), (30, 25, 19), (26, 32, 10), (25, 35, 1), (34, 26, 1), (31, 40, 19), (40, 27, 19), (27, 39, 19), (39, 30, 19), (32, 41, 10), (41, 28, 10), (28, 42, 10), (42, 33, 10), (51, 36, 45), (45, 40, 51), (31, 51, 40), (40, 45, 27), (51, 31, 52), (52, 53, 51), (36, 51, 53), (53, 52, 33), (42, 28, 46), (46, 53, 42), (33, 42, 53), (53, 46, 36), (54, 36, 46), (46, 48, 54), (37, 54, 48), (48, 46, 28), (54, 37, 55), (55, 56, 54), (36, 54, 56), (56, 55, 38), (49, 27, 45), (45, 56, 49), (38, 49, 56), (56, 45, 36), (50, 38, 55), (55, 47, 50), (29, 50, 47), (47, 55, 37), (30, 57, 25), (57, 35, 25), (57, 30, 58), (58, 59, 57), (35, 57, 59), (59, 58, 38), (50, 29, 44), (44, 59, 50), (38, 50, 59), (59, 44, 35), (49, 38, 58), (58, 39, 49), (27, 49, 39), (39, 58, 30), (60, 34, 43), (43, 47, 60), (37, 60, 47), (47, 43, 29), (60, 37, 61), (61, 62, 60), (34, 60, 62), (62, 61, 32), (34, 62, 26), (62, 32, 26), (41, 32, 61), (61, 48, 41), (28, 41, 48), (48, 61, 37), (35, 44, 1), (44, 29, 1), (29, 43, 1), (43, 34, 1), (68, 10, 87), (87, 64, 68), (1, 68, 64), (64, 87, 8), (88, 8, 87), (87, 89, 88), (9, 88, 89), (89, 87, 10), (67, 2, 66), (66, 89, 67), (10, 67, 89), (89, 66, 9), (88, 9, 65), (65, 63, 88), (8, 88, 63), (65, 0, 63), (90, 11, 69), (69, 64, 90), (8, 90, 64), (64, 69, 1), (9, 66, 13), (66, 2, 13), (0, 65, 12), (65, 9, 12), (91, 14, 71), (71, 69, 91), (11, 91, 69), (69, 71, 1), (92, 16, 73), (73, 67, 92), (10, 92, 67), (67, 73, 2), (92, 10, 93), (93, 94, 92), (16, 92, 94), (94, 93, 15), (72, 4, 74), (74, 94, 72), (15, 72, 94), (94, 74, 16), (17, 76, 18), (76, 5, 18), (2, 75, 13), (75, 17, 13), (77, 19, 95), (95, 70, 77), (6, 77, 70), (70, 95, 14), (78, 4, 72), (72, 96, 78), (19, 78, 96), (96, 72, 15), (79, 20, 97), (97, 74, 79), (4, 79, 74), (74, 97, 16), (98, 16, 97), (97, 99, 98), (17, 98, 99), (99, 97, 20), (80, 5, 76), (76, 99, 80), (20, 80, 99), (99, 76, 17), (98, 17, 75), (75, 73, 98), (16, 98, 73), (73, 75, 2), (100, 23, 83), (83, 78, 100), (19, 100, 78), (78, 83, 4), (100, 19, 101), (101, 102, 100), (23, 100, 102), (102, 101, 22), (82, 7, 84), (84, 102, 82), (22, 82, 102), (102, 84, 23), (81, 22, 101), (101, 77, 81), (6, 81, 77), (77, 101, 19), (103, 24, 85), (85, 80, 103), (20, 103, 80), (80, 85, 5), (103, 20, 104), (104, 105, 103), (24, 103, 105), (105, 104, 23), (84, 7, 86), (86, 105, 84), (23, 84, 105), (105, 86, 24), (83, 23, 104), (104, 79, 83), (4, 83, 79), (79, 104, 20), (5, 85, 21), (85, 24, 21), (14, 95, 25), (95, 19, 25), (1, 71, 25), (71, 14, 25), (10, 68, 26), (68, 1, 26), (19, 96, 31), (96, 15, 31), (15, 93, 33), (93, 10, 33), (52, 106, 33), (106, 15, 33), (15, 106, 31), (106, 52, 31)])
me_sphere.use_remesh_preserve_volume = False
me_sphere.use_remesh_preserve_attributes = False
me_sphere.use_mirror_vertex_groups = False
me_sphere.update()
me_plane = bpy.data.meshes.new('Plane')
me_plane.from_pydata([(4.25, 4.06, 0.0001214), (4.25, -4.25, 0.0001214), (-4.06, -4.25, 0.0001214), (-4.06, 4.06, 0.0001214)], [], [(0, 3, 2, 1)])
me_plane.materials.append(mat_transparent)
me_plane.use_remesh_preserve_volume = False
me_plane.use_remesh_preserve_attributes = False
me_plane.use_mirror_vertex_groups = False
me_plane.update()

# ---- objects
ob_cylinder_002 = bpy.data.objects.new('Cylinder.002', me_cylinder_002)
ob_cube_003 = bpy.data.objects.new('Cube.003', me_cube_006)
ob_cube_002 = bpy.data.objects.new('Cube.002', me_cube_002)
ob_cube_001 = bpy.data.objects.new('Cube.001', me_cube_001)
ob_cube = bpy.data.objects.new('Cube', me_cube)
ob_cylinder_001 = bpy.data.objects.new('Cylinder.001', me_cylinder_001)
ob_cylinder = bpy.data.objects.new('Cylinder', me_cylinder)
ob_camera = bpy.data.objects.new('Camera', cam_camera_001)
ob_sphere = bpy.data.objects.new('Sphere', me_sphere)
ob_lamp_001 = bpy.data.objects.new('Lamp.001', light_lamp)
ob_plane = bpy.data.objects.new('Plane', me_plane)

# ---- transforms, parenting, visibility, modifiers, constraints
ob_cylinder_002.location = (3.517, 0.0, 2.074)
ob_cylinder_002.rotation_euler = (-0.0, 1.571, 0.0)
ob_cylinder_002.scale = (0.128, 0.128, 0.16)
ob_cylinder_002.lock_rotations_4d = False
ob_cylinder_002.empty_display_type = 'ARROWS'
ob_cylinder_002.lineart.crease_threshold = 0.0
ob_cube_003.location = (3.649, 0.0, 2.112)
ob_cube_003.lock_rotations_4d = False
ob_cube_003.empty_display_type = 'ARROWS'
ob_cube_003.lineart.crease_threshold = 0.0
_m = ob_cube_003.modifiers.new('Mirror', 'MIRROR')
_m.use_axis = (False, True, False)
ob_cube_002.location = (0.0, 0.0, -0.07)
ob_cube_002.lock_rotations_4d = False
ob_cube_002.empty_display_type = 'ARROWS'
ob_cube_002.lineart.crease_threshold = 0.0
_m = ob_cube_002.modifiers.new('Mirror', 'MIRROR')
_m.use_axis = (False, True, False)
ob_cube_001.location = (0.0, 0.0, -0.07)
ob_cube_001.lock_rotations_4d = False
ob_cube_001.empty_display_type = 'ARROWS'
ob_cube_001.lineart.crease_threshold = 0.0
_m = ob_cube_001.modifiers.new('Mirror', 'MIRROR')
_m.use_axis = (False, True, False)
ob_cube.location = (0.0, 0.0, 0.08557)
ob_cube.scale = (1.0, 1.0, 0.8)
ob_cube.lock_rotations_4d = False
ob_cube.empty_display_type = 'ARROWS'
ob_cube.lineart.crease_threshold = 0.0
_m = ob_cube.modifiers.new('Mirror', 'MIRROR')
_m.use_axis = (False, True, False)
ob_cylinder_001.location = (0.0, 0.0, -0.07)
ob_cylinder_001.rotation_euler = (-0.0, 1.571, 0.0)
ob_cylinder_001.lock_rotations_4d = False
ob_cylinder_001.empty_display_type = 'ARROWS'
ob_cylinder_001.lineart.crease_threshold = 0.0
_m = ob_cylinder_001.modifiers.new('Mirror', 'MIRROR')
_m.use_axis = (False, True, False)
ob_cylinder.location = (0.0, 0.0, 0.6366)
ob_cylinder.rotation_euler = (-0.0, 1.571, 0.0)
ob_cylinder.scale = (0.6174, 0.63, 1.0)
ob_cylinder.lock_rotations_4d = False
ob_cylinder.empty_display_type = 'ARROWS'
ob_cylinder.lineart.crease_threshold = 0.0
ob_camera.location = (10.0, -10.0, 11.6)
ob_camera.rotation_euler = (1.047, 0.0, 0.7854)
ob_camera.lock_rotations_4d = False
ob_camera.empty_display_type = 'ARROWS'
ob_camera.color = (0.0, 0.0, 0.0, 1.0)
ob_camera.lineart.crease_threshold = 0.0
ob_sphere.location = (-0.02993, 0.1261, 0.07312)
ob_sphere.rotation_euler = (1.571, -0.0, 1.571)
ob_sphere.lock_rotations_4d = False
ob_sphere.empty_display_type = 'ARROWS'
ob_sphere.color = (0.0, 0.0, 0.0, 1.0)
ob_sphere.show_instancer_for_render = False
ob_sphere.instance_type = 'VERTS'
ob_sphere.use_instance_vertices_rotation = True
ob_sphere.lineart.crease_threshold = 0.0
ob_lamp_001.parent = ob_sphere
ob_lamp_001.matrix_parent_inverse = Matrix(((-4.371e-08, 1.0, -2.118e-22, -0.1261), (4.371e-08, 1.911e-15, 1.0, -0.07312), (1.0, 4.371e-08, -4.371e-08, 0.02993), (0.0, 0.0, 0.0, 1.0)))
ob_lamp_001.location = (-0.02993, 0.1261, 0.07312)
ob_lamp_001.rotation_euler = (1.571, -0.0, 1.571)
ob_lamp_001.lock_rotations_4d = False
ob_lamp_001.empty_display_type = 'ARROWS'
ob_lamp_001.color = (0.0, 0.0, 0.0, 1.0)
ob_lamp_001.lineart.crease_threshold = 0.0
ob_plane.location = (0.0, 0.0, 0.0)
ob_plane.lock_rotations_4d = False
ob_plane.empty_display_type = 'ARROWS'
ob_plane.color = (0.0, 0.0, 0.0, 1.0)
ob_plane.lineart.crease_threshold = 0.0

# ---- collection membership
col_collection_1.objects.link(ob_cylinder_002)
col_collection_1.objects.link(ob_cube_003)
col_collection_1.objects.link(ob_cube_002)
col_collection_1.objects.link(ob_cube_001)
col_collection_1.objects.link(ob_cube)
col_collection_1.objects.link(ob_cylinder_001)
col_collection_1.objects.link(ob_cylinder)
col_collection_2.objects.link(ob_camera)
col_collection_3.objects.link(ob_sphere)
col_collection_3.objects.link(ob_lamp_001)
col_collection_4.objects.link(ob_plane)

# ---- scene / render settings (as saved in the file)
scene.camera = ob_camera
scene.frame_start = 1; scene.frame_end = 1; scene.frame_set(1)
scene.render.engine = 'BLENDER_EEVEE_NEXT'
scene.render.image_settings.color_mode = 'RGB'
scene.render.image_settings.compression = 90
scene.render.resolution_x = 128
scene.render.resolution_y = 128
scene.render.pixel_aspect_x = 100.0
scene.render.pixel_aspect_y = 100.0
scene.render.fps = 25
scene.render.dither_intensity = 0.0
scene.render.use_compositing = False
scene.render.use_sequencer = False
scene.render.bake_margin = 2
scene.render.bake_bias = 0.0
scene.render.use_stamp_time = False
scene.render.use_stamp_date = False
scene.render.use_stamp_frame = False
scene.render.use_stamp_camera = False
scene.render.use_stamp_scene = False
scene.render.use_stamp_filename = False
scene.render.use_stamp_render_time = False
scene.render.stamp_font_size = 0
scene.cycles.use_denoising = False
scene.cycles.samples = 10
scene.cycles.sampling_pattern = 'TABULATED_SOBOL'
scene.cycles.light_sampling_threshold = 0.0
scene.cycles.use_adaptive_sampling = False
scene.cycles.use_light_tree = False
scene.cycles.blur_glossy = 0.0
scene.cycles.volume_bounces = 1
scene.cycles.pixel_filter_type = 'GAUSSIAN'
scene.cycles.sample_clamp_indirect = 0.0
scene.view_settings.view_transform = 'Raw'
bpy.context.view_layer.update()
